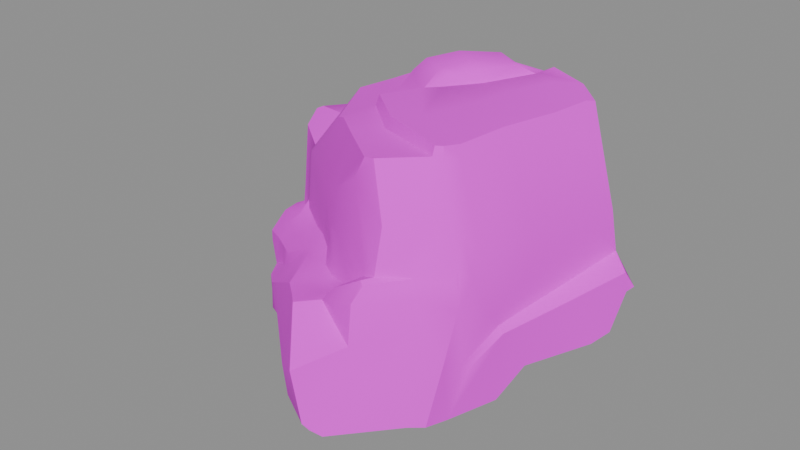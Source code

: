 # Source: rock_medium_3.blend  (saved by Blender 5.1.30; exported with 4.5.12 LTS)
import bpy
from mathutils import Matrix  # noqa: F401  (used for matrix-valued properties, if any)

bpy.ops.wm.read_factory_settings(use_empty=True)
scene = bpy.context.scene
scene.name = 'Scene'

# ---- images (referenced by path relative to the original .blend; pixels are not part of the script)
import os
ASSET_DIR = os.environ.get("B2B_ASSET_DIR", "")  # directory of the original .blend (textures are referenced by path, not embedded)
HERE = os.path.dirname(os.path.abspath(__file__))  # packed textures are extracted next to this script under _unpacked/

def load_image(name, relpath, width, height, colorspace="sRGB"):
    """Load a texture the original file referenced (path relative to the .blend, or extracted next to this script)."""
    p = next((c for c in (os.path.join(HERE, relpath), os.path.join(ASSET_DIR, relpath)) if relpath and os.path.exists(c)), "")
    if p:
        img = bpy.data.images.load(p, check_existing=True)
        img.name = name
    else:  # same state as the original file: an image datablock whose file is absent (Cycles renders it pink)
        img = bpy.data.images.new(name, width, height)
        img.source = "FILE"
        img.filepath = "//" + (relpath or name)
    img.colorspace_settings.name = colorspace
    return img
img_rocks_diffuse_png = load_image('Rocks_Diffuse.png', 'Rocks_Diffuse.png', 1024, 1024, 'sRGB')

# ---- materials (node trees are filled in below, after node groups)
mat_rocks = bpy.data.materials.new('Rocks')
mat_rocks.roughness = 1.0

# ---- material node trees
mat_rocks.use_nodes = True; mat_rocks.node_tree.nodes.clear()
_N = mat_rocks.node_tree.nodes; _L = mat_rocks.node_tree.links
n0 = _N.new('ShaderNodeBsdfPrincipled'); n0.name = 'Principled BSDF'; n0.location = (-200, 100)
n0.inputs[2].default_value = 1.0
n1 = _N.new('ShaderNodeOutputMaterial'); n1.name = 'Material Output'; n1.location = (200, 100)
n2 = _N.new('ShaderNodeNormalMap'); n2.name = 'Normal Map'; n2.location = (-600, -600)
n2.label = 'Normal/Map'
n2.inputs[0].default_value = 0.0
n3 = _N.new('ShaderNodeTexImage'); n3.name = 'Image Texture'; n3.location = (-600, 300)
n3.image = img_rocks_diffuse_png
_L.new(n0.outputs[0], n1.inputs[0])
_L.new(n2.outputs[0], n0.inputs[5])
_L.new(n3.outputs[0], n0.inputs[0])
n1.is_active_output = True

# ---- meshes
me_cube_002_retopology_001 = bpy.data.meshes.new('Cube.002_Retopology.001')
me_cube_002_retopology_001.from_pydata([(0.1087, 0.8757, 0.4889), (0.2669, 0.6505, 1.44), (0.01747, 0.8905, 0.428), (0.1095, 0.5766, 1.64), (-0.2139, 0.8589, 0.4202), (-0.2608, 0.596, 1.589), (0.09314, 0.5592, 1.718), (-0.01232, 0.5212, 1.85), (-0.5855, 0.53, 0.101), (-0.535, 0.478, 1.465), (-0.6244, 0.1102, 1.863), (-0.06667, 0.3848, 1.959), (-0.3537, 0.1986, 1.959), (0.1599, 0.2257, 1.969), (-0.07361, -0.03514, 2.001), (-0.5329, -0.1726, 1.859), (-0.1992, -0.2517, 1.959), (-0.5426, -0.3404, 1.749), (-0.1952, -0.5114, 1.831), (0.3479, 0.2725, 1.899), (0.09532, -0.1363, 1.848), (-0.08586, -0.3935, 1.861), (-0.7291, 0.04903, 1.729), (-0.7156, 0.26, 1.412), (0.2064, 0.7413, 1.071), (0.06773, 0.7182, 1.081), (-0.2495, 0.6314, 1.374), (-0.5666, 0.4925, 1.313), (-1.157, -0.328, 1.355), (-1.023, -0.2766, 1.618), (-0.564, -1.037, 1.701), (-0.4555, -1.102, 1.742), (-0.7686, 0.177, 1.418), (-0.5548, -0.7474, 1.719), (-0.8483, -0.07368, 1.68), (-0.3737, -0.8253, 1.779), (-0.3312, -0.8311, 1.88), (0.1302, -1.244, 1.945), (0.09382, -1.263, 1.846), (-0.14, -1.374, 1.799), (-0.1613, -0.5362, 1.889), (0.7314, -1.504, 1.966), (0.6245, -1.919, 1.494), (0.3507, -1.776, 1.87), (0.4411, -1.786, 1.889), (0.7399, -1.54, 1.902), (0.8185, -1.33, 1.946), (0.776, -1.466, 1.963), (0.802, -1.499, 1.898), (0.9852, -1.624, 1.49), (0.877, -1.742, 1.467), (0.306, -1.098, 1.947), (-0.04538, -0.4308, 1.894), (0.161, -0.17, 1.899), (0.407, 0.222, 1.93), (0.2157, 0.2417, 1.944), (0.02208, -0.07954, 1.951), (-0.09447, -0.2432, 1.944), (0.4236, -0.6499, 1.941), (0.501, -0.2419, 1.941), (0.6309, 0.07566, 1.949), (0.8744, -0.9112, 1.953), (0.975, -0.4155, 1.936), (1.024, -0.07807, 1.939), (1.049, 0.007615, 1.916), (0.8265, 0.2029, 1.943), (0.4757, 0.3343, 1.966), (0.4193, 0.3544, 1.905), (0.2795, 0.4178, 1.883), (0.8196, 0.2696, 1.763), (0.27, 0.4928, 1.74), (0.2896, 0.5208, 1.664), (0.5286, 0.5232, 1.478), (0.4825, 0.4038, 1.771), (0.4359, 0.4224, 1.767), (0.4505, 0.4527, 1.686), (0.5004, 0.4273, 1.694), (0.7838, 0.3622, 1.513), (-0.867, 0.6717, 0.1665), (0.6188, 0.4586, 1.488), (0.5166, 0.5735, 0.9957), (0.614, 0.4855, 0.494), (0.6084, 0.3526, 0.9644), (0.71, 0.2075, 0.4043), (1.254, 0.06872, 0.557), (1.374, -0.1759, 1.196), (1.023, 0.2207, 1.034), (1.4, -0.03969, 0.5844), (1.158, -0.05842, 1.684), (-0.827, 0.66, 0.06604), (-0.5883, 0.5187, 0.4029), (-0.8544, 0.6616, 0.969), (-0.6584, 0.525, 1.282), (-0.803, 0.4703, 1.341), (-1.035, 0.5279, 1.174), (-1.463, 0.3108, 1.051), (-1.365, 0.3956, 0.08083), (-1.425, 0.2884, -0.1334), (-0.8279, 0.6102, -0.06647), (-0.8708, 0.5603, -0.1483), (-1.639, 0.0464, 1.083), (-1.673, -0.03112, 0.3777), (-1.767, -0.1778, 0.3152), (-1.653, -0.07046, -0.1895), (-1.783, -0.2117, 0.1091), (-1.642, -0.1936, -0.2265), (-1.67, -0.3422, -0.199), (-1.8, -0.4726, 0.06133), (-1.824, -0.3362, 0.154), (-1.806, -0.318, 0.313), (-1.766, -0.5063, 0.3231), (-1.699, -0.7475, 0.1345), (-1.717, -0.7303, 0.2208), (-1.463, -0.7534, 0.4035), (-1.473, -0.8845, 0.2934), (-1.396, -0.5944, 0.4211), (-1.657, -0.3646, 0.3934), (-1.604, -0.3328, 1.151), (-1.594, -0.2185, 1.274), (-0.8679, 0.3075, 1.393), (-1.51, -0.2215, 1.317), (-1.304, -0.5408, 1.077), (-1.263, -0.6474, 1.104), (-0.4151, -1.354, 1.302), (-1.132, -0.7732, 1.162), (-0.1558, -1.528, 1.4), (0.2832, -1.803, 1.706), (0.5144, -1.987, 1.108), (0.6341, -2.015, 1.156), (0.8491, -1.855, 1.154), (1.04, -1.621, 1.196), (1.032, -1.573, 1.433), (1.131, -1.495, 1.252), (0.8516, -1.379, 1.872), (0.9396, -0.9432, 1.838), (1.069, -0.3813, 1.761), (1.119, -1.565, 1.11), (1.39, -0.09185, 0.8185), (1.557, -0.2221, 0.7466), (1.596, -0.1403, 0.6022), (1.232, -1.337, 0.6208), (1.181, -1.323, 0.6618), (1.225, -0.979, 1.229), (1.281, -1.153, 0.6362), (1.202, -1.118, 0.6773), (1.278, -0.6752, 0.7315), (1.396, -0.7522, 0.6773), (1.138, -1.59, 0.4326), (1.106, -1.636, 0.4562), (1.099, -1.692, 0.9304), (1.057, -1.671, 1.133), (0.8635, -1.878, 1.12), (1.083, -1.764, 0.05519), (1.208, -1.354, 0.05698), (1.289, -1.123, 0.2674), (1.499, -0.5491, 0.2543), (1.543, -0.3598, 0.2829), (-1.033, -1.201, 0.4165), (-0.7939, -1.262, 0.5633), (-1.355, -0.7254, 0.4987), (-0.7637, -1.208, 0.6117), (-1.667, -0.0128, 0.5444), (-1.639, -0.3589, 0.5675), (-1.368, -0.5848, 0.5711), (-1.332, -0.629, 0.6084), (-1.384, -0.9464, 0.3165), (-1.35, -0.8323, 0.4241), (-1.308, -0.7529, 0.4977), (-1.277, -0.6846, 0.5653), (-1.511, -0.8885, 0.01761), (-1.362, -0.9578, 0.1168), (-1.051, -1.225, 0.3013), (-0.7604, -1.303, 0.5346), (-0.6893, -1.129, 0.6839), (-1.216, -1.066, 0.362), (-1.052, -0.9294, 0.5248), (-1.135, -0.9862, 0.4699), (-1.213, -1.086, 0.2044), (-0.9988, -0.8813, 0.5632), (-0.4073, -1.355, 0.6979), (-0.6381, -1.346, 0.6218), (-0.2818, -1.479, 1.029), (-0.9759, -1.452, 0.2713), (-0.2596, -1.938, 0.7494), (-0.09718, -1.642, 0.7233), (-0.3226, -1.485, 0.6844), (-0.276, -1.488, 0.9514), (-0.08355, -1.601, 1.131), (-0.1616, -1.559, 0.9974), (-0.04452, -2.124, 0.814), (0.1404, -1.947, 0.8262), (0.2294, -2.106, 0.8709), (0.0726, -2.234, 0.85), (0.3238, -2.073, 0.9883), (0.5789, -2.092, 1.146), (0.22, -1.823, 0.8521), (0.4078, -2.189, 0.9159), (0.5984, -2.211, 1.025), (-1.364, -1.101, 0.05165), (-1.211, -0.9756, -0.3015), (-1.518, -0.4624, -0.2942), (-1.491, -0.3639, -0.3012), (-1.077, -0.1184, -0.2992), (-0.845, 0.4053, -0.2232), (-1.268, -1.031, -0.1954), (-1.182, -1.263, -0.05228), (-1.058, -1.385, -0.03095), (-0.9055, -1.484, 0.03992), (0.3761, -2.586, 0.593), (0.06944, -2.365, 0.3998), (-0.7909, -1.578, 0.3947), (-0.7877, -1.6, 0.3268), (-0.01255, -2.254, 0.06925), (0.1331, -2.388, 0.1803), (0.4441, -2.565, 0.1771), (0.6216, -2.275, 0.7308), (0.9892, -1.88, 0.77), (0.6208, -2.116, 1.127), (0.8861, -1.889, 1.013), (1.078, -1.822, 0.527), (0.5512, -2.479, 0.07049), (0.938, -2.045, 0.08064), (1.03, -1.942, 0.06644), (-0.15, 0.6956, 0.27), (-0.419, 0.7002, 0.2663), (-0.1511, 0.7763, 0.332), (0.5486, -1.114, -0.0237), (0.665, -0.4738, -0.1031), (0.8369, -0.2778, -0.07532), (1.141, -0.365, 0.06088), (1.258, -0.2412, 0.1296), (1.569, -0.2043, 0.5784), (1.103, -0.02981, 0.4564), (1.308, -0.7367, 0.1913), (1.317, -0.4557, 0.1562), (1.451, -0.2657, 0.2312), (1.054, -0.6059, 0.06267), (0.8656, -1.047, 0.03956), (1.022, -0.2338, 0.315), (0.6997, -0.1811, 0.05329), (0.5093, -0.4062, 0.01775), (0.4302, -1.083, 0.05308), (0.5415, -1.549, 0.02971), (0.09217, -1.368, 0.02725), (0.4711, -2.522, 0.1109), (0.1352, -2.353, 0.1089), (-0.1955, -1.35, -0.1047), (-0.006087, -1.228, 0.005634), (-0.3546, -1.257, -0.2193), (-0.7352, -1.276, -0.3132), (-0.7051, -1.351, -0.2411), (-0.9276, -1.44, -0.03868), (-0.3432, -0.9934, -0.2174), (-0.129, -1.108, -0.07926), (-0.6182, -0.6935, -0.2881), (-1.005, -1.159, -0.3156), (-0.4374, -0.6294, -0.02872), (-0.7206, -0.2844, -0.06324), (-0.5666, 0.03519, -0.01668), (-0.8582, 0.2381, -0.244), (-0.199, -0.2355, 0.04166), (-0.9503, 0.5099, -0.1652), (0.3221, 0.1228, 0.1864)], [], [(24, 25, 3, 1), (25, 26, 5, 3), (3, 5, 7, 6), (26, 27, 9, 5), (9, 10, 7, 5), (11, 12, 14, 13), (10, 12, 11, 7), (10, 15, 16, 12), (12, 16, 14), (15, 17, 18, 16), (55, 56, 20, 19), (56, 14, 16, 57), (18, 21, 57, 16), (17, 15, 10, 22), (22, 10, 9, 23), (4, 90, 27, 26), (2, 4, 26, 25), (0, 2, 25, 24), (23, 9, 27), (32, 28, 29, 34), (34, 33, 17, 22), (35, 33, 30, 31), (18, 17, 33, 35), (29, 30, 33, 34), (23, 32, 34, 22), (35, 38, 37, 36), (38, 35, 31, 39), (18, 35, 36, 40), (37, 38, 45, 41), (39, 43, 45, 38), (43, 44, 45), (47, 46, 51, 41), (41, 45, 48, 47), (48, 45, 50, 49), (50, 45, 44, 42), (51, 37, 41), (36, 37, 51, 40), (21, 18, 40, 52), (52, 53, 20, 21), (53, 54, 19, 20), (20, 56, 57, 21), (13, 14, 56, 55), (51, 58, 52, 40), (58, 59, 53, 52), (59, 60, 54, 53), (58, 51, 46, 61), (58, 61, 62, 59), (62, 63, 60, 59), (63, 64, 65, 60), (65, 66, 54, 60), (66, 67, 19, 54), (67, 68, 55, 19), (13, 55, 68), (13, 68, 7, 11), (68, 70, 6, 7), (3, 6, 70, 71), (71, 72, 1, 3), (65, 69, 73, 66), (67, 66, 73, 74), (68, 67, 74, 70), (71, 70, 74, 75), (75, 74, 73, 76), (76, 73, 69, 77), (77, 79, 76), (79, 72, 75, 76), (72, 71, 75), (72, 80, 24, 1), (0, 24, 80, 81), (80, 72, 79, 82), (82, 83, 81, 80), (82, 79, 77, 86), (83, 82, 86, 84), (86, 85, 137, 84), (64, 88, 69, 65), (88, 85, 86, 77), (88, 77, 69), (8, 89, 78, 90), (78, 91, 92, 90), (90, 92, 27), (27, 92, 93, 23), (93, 92, 91, 94), (94, 91, 78, 95), (78, 89, 97, 96), (98, 99, 261), (96, 95, 78), (96, 101, 161), (101, 96, 97, 102), (97, 103, 104, 102), (103, 105, 106, 104), (106, 107, 108, 104), (108, 109, 102, 104), (109, 108, 107, 110), (110, 101, 102, 109), (107, 111, 112, 110), (110, 112, 114, 113), (110, 113, 115, 116), (116, 101, 110), (162, 117, 100, 161), (117, 118, 100), (118, 119, 95, 100), (119, 93, 94, 95), (118, 120, 119), (93, 119, 32, 23), (117, 121, 120, 118), (119, 120, 28, 32), (121, 28, 120), (163, 121, 117, 162), (121, 122, 29, 28), (122, 124, 30, 29), (124, 123, 31, 30), (123, 125, 39, 31), (125, 126, 43, 39), (126, 42, 44, 43), (126, 127, 128, 42), (128, 129, 50, 42), (129, 130, 49, 50), (131, 133, 48, 49), (133, 46, 47, 48), (61, 46, 133, 134), (134, 135, 62, 61), (62, 135, 88, 63), (88, 64, 63), (85, 135, 134, 142), (88, 135, 85), (132, 134, 133, 131), (130, 136, 131, 49), (136, 132, 131), (137, 138, 139, 87), (84, 137, 87), (143, 144, 141, 140), (146, 145, 144, 143), (142, 134, 132), (141, 144, 132, 136), (138, 137, 145, 146), (144, 145, 142, 132), (85, 142, 145, 137), (140, 141, 148, 147), (148, 141, 136, 149), (130, 129, 151, 150), (149, 136, 130, 150), (148, 152, 147), (152, 153, 140, 147), (153, 154, 143, 140), (154, 155, 146, 143), (155, 156, 138, 146), (156, 231, 138), (174, 157, 158, 176), (113, 159, 115), (164, 122, 121, 163), (159, 164, 163, 115), (115, 163, 162, 116), (116, 162, 161, 101), (95, 96, 161, 100), (175, 176, 158, 160), (159, 113, 166, 167), (114, 165, 166, 113), (167, 168, 164, 159), (168, 124, 122, 164), (111, 169, 114, 112), (169, 170, 165, 114), (177, 171, 157, 174), (171, 172, 158, 157), (175, 178, 168, 167), (160, 173, 178, 175), (170, 177, 174, 165), (167, 166, 176, 175), (165, 174, 176, 166), (173, 123, 124, 178), (178, 124, 168), (160, 180, 179, 173), (180, 160, 158, 172), (179, 181, 123, 173), (171, 182, 210, 172), (210, 211, 209, 183), (183, 184, 185), (185, 186, 181, 179), (180, 183, 185, 179), (181, 187, 125, 123), (187, 127, 126, 125), (184, 188, 186, 185), (188, 187, 181, 186), (184, 195, 187, 188), (183, 189, 190, 184), (190, 189, 192, 191), (190, 193, 127, 195), (193, 194, 128, 127), (191, 196, 193, 190), (195, 184, 190), (187, 195, 127), (196, 197, 194, 193), (197, 217, 194), (169, 198, 177, 170), (198, 182, 171, 177), (169, 111, 107, 106), (169, 106, 200, 199), (105, 201, 200, 106), (201, 103, 97, 202), (259, 261, 99, 203), (98, 89, 8), (203, 99, 98, 8), (199, 204, 169), (204, 205, 198, 169), (205, 206, 182, 198), (206, 207, 182), (192, 189, 209, 208), (172, 210, 183, 180), (183, 209, 189), (210, 182, 207, 211), (207, 212, 209, 211), (212, 245, 213, 209), (213, 214, 208, 209), (208, 215, 191, 192), (196, 215, 197), (215, 196, 191), (217, 151, 129), (194, 217, 129, 128), (197, 218, 151, 217), (218, 149, 150, 151), (215, 216, 218, 197), (216, 219, 149, 218), (214, 244, 220, 215), (220, 221, 216, 215), (221, 222, 219, 216), (148, 149, 219), (219, 222, 152, 148), (83, 223, 0, 81), (0, 223, 225, 2), (225, 224, 4, 2), (223, 8, 224, 225), (154, 237, 236, 233), (227, 228, 229, 236), (229, 230, 235, 234), (231, 232, 87, 139), (138, 231, 139), (232, 231, 235, 230), (229, 238, 232, 230), (234, 235, 156, 155), (233, 155, 154), (233, 234, 155), (235, 231, 156), (236, 237, 226, 227), (236, 229, 234, 233), (232, 83, 84, 87), (238, 239, 83, 232), (239, 238, 229, 228), (239, 228, 227, 240), (240, 227, 226, 241), (153, 226, 237, 154), (152, 242, 226, 153), (242, 243, 241, 226), (221, 242, 152, 222), (220, 212, 242, 221), (220, 244, 245, 212), (243, 242, 212, 207), (245, 244, 214, 213), (215, 208, 214), (243, 207, 246, 247), (247, 240, 241, 243), (246, 250, 249, 248), (250, 246, 207, 251), (248, 252, 253, 247), (246, 248, 247), (252, 248, 249, 254), (254, 199, 200, 202), (200, 201, 202), (105, 103, 201), (199, 255, 206, 205), (199, 205, 204), (251, 206, 255, 250), (206, 251, 207), (250, 255, 249), (249, 255, 199, 254), (253, 252, 254, 256), (256, 254, 202, 257), (257, 202, 259, 258), (202, 97, 261, 259), (89, 98, 261, 97), (8, 258, 259, 203), (258, 260, 256, 257), (260, 240, 253, 256), (247, 253, 240), (223, 262, 258, 8), (258, 262, 260), (262, 239, 240, 260), (223, 83, 239, 262), (8, 90, 224), (224, 90, 4)])
me_cube_002_retopology_001.polygons.foreach_set('use_smooth', [True] * 287)
_k = set([(0, 2), (0, 24), (0, 81), (1, 24), (2, 4), (2, 225), (4, 26), (4, 224), (5, 7), (7, 11), (7, 68), (8, 90), (8, 98), (8, 224), (8, 258), (10, 12), (10, 15), (10, 22), (11, 12), (16, 18), (17, 22), (18, 21), (18, 35), (19, 20), (19, 55), (19, 67), (20, 21), (22, 34), (23, 27), (23, 32), (27, 90), (27, 92), (28, 29), (28, 32), (28, 120), (28, 121), (29, 30), (29, 34), (30, 31), (31, 39), (35, 36), (35, 38), (36, 37), (36, 40), (37, 41), (38, 45), (39, 43), (40, 52), (41, 45), (41, 47), (42, 44), (42, 128), (43, 44), (43, 126), (44, 45), (46, 47), (46, 61), (47, 48), (54, 66), (61, 62), (62, 63), (63, 64), (64, 65), (64, 88), (65, 66), (66, 67), (67, 68), (72, 79), (72, 80), (77, 79), (78, 89), (78, 91), (79, 82), (80, 81), (81, 83), (82, 83), (83, 84), (84, 86), (84, 87), (85, 88), (85, 137), (87, 139), (89, 98), (91, 92), (91, 94), (92, 93), (93, 94), (94, 95), (95, 100), (96, 97), (97, 103), (97, 261), (98, 99), (99, 203), (99, 261), (100, 118), (100, 161), (101, 102), (101, 116), (101, 161), (102, 109), (103, 104), (103, 105), (105, 106), (106, 107), (106, 200), (107, 108), (107, 111), (108, 109), (109, 110), (110, 112), (111, 112), (111, 169), (112, 114), (113, 115), (113, 159), (114, 165), (115, 116), (115, 159), (115, 163), (116, 162), (117, 118), (117, 121), (117, 162), (118, 120), (127, 128), (127, 195), (128, 129), (128, 194), (129, 217), (137, 138), (137, 145), (138, 139), (138, 146), (139, 231), (140, 141), (140, 143), (140, 147), (141, 144), (141, 148), (143, 146), (144, 145), (149, 219), (152, 153), (152, 222), (153, 154), (154, 155), (155, 156), (156, 231), (156, 235), (157, 158), (157, 174), (159, 164), (164, 168), (165, 174), (168, 178), (169, 170), (169, 198), (170, 177), (171, 172), (171, 177), (173, 178), (173, 179), (179, 185), (180, 183), (182, 198), (182, 210), (183, 189), (183, 210), (184, 185), (184, 195), (189, 192), (190, 191), (190, 193), (191, 192), (191, 196), (191, 215), (192, 208), (193, 194), (194, 217), (196, 197), (197, 215), (197, 217), (199, 200), (199, 255), (200, 201), (202, 254), (202, 257), (202, 259), (203, 259), (207, 212), (207, 243), (208, 214), (208, 215), (212, 220), (212, 245), (214, 244), (219, 222), (220, 221), (220, 244), (221, 222), (226, 227), (227, 228), (228, 229), (228, 239), (229, 230), (229, 238), (230, 232), (230, 235), (231, 232), (232, 238), (238, 239), (240, 241), (240, 253), (243, 247), (246, 247), (246, 248), (248, 249), (249, 250), (249, 255), (252, 253), (252, 254), (253, 256), (256, 257)])
me_cube_002_retopology_001.attributes.new('sharp_edge', 'BOOLEAN', 'EDGE').data.foreach_set('value', [ (min(e.vertices), max(e.vertices)) in _k for e in me_cube_002_retopology_001.edges])
_uv = me_cube_002_retopology_001.uv_layers.new(name='Default')
_uv.uv.foreach_set('vector', [0.3615, 0.7357, 0.356, 0.7401, 0.3404, 0.7195, 0.3518, 0.7212, 0.356, 0.7401, 0.3349, 0.7399, 0.329, 0.7327, 0.3404, 0.7195, 0.3404, 0.7195, 0.329, 0.7327, 0.3304, 0.7169, 0.3375, 0.7176, 0.3349, 0.7399, 0.3211, 0.75, 0.3186, 0.7429, 0.329, 0.7327, 0.3186, 0.7429, 0.3001, 0.7257, 0.3304, 0.7169, 0.329, 0.7327, 0.3238, 0.7131, 0.3099, 0.7173, 0.3099, 0.7017, 0.3254, 0.7017, 0.3001, 0.7257, 0.3099, 0.7173, 0.3238, 0.7131, 0.3304, 0.7169, 0.3001, 0.7257, 0.2923, 0.715, 0.2989, 0.7, 0.3099, 0.7173, 0.3099, 0.7173, 0.2989, 0.7, 0.3099, 0.7017, 0.2923, 0.715, 0.284, 0.7116, 0.2886, 0.6924, 0.2989, 0.7, 0.3278, 0.7003, 0.3112, 0.697, 0.3115, 0.6912, 0.3332, 0.6968, 0.3112, 0.697, 0.3099, 0.7017, 0.2989, 0.7, 0.3021, 0.6966, 0.2886, 0.6924, 0.2965, 0.6908, 0.3021, 0.6966, 0.2989, 0.7, 0.284, 0.7116, 0.2923, 0.715, 0.3001, 0.7257, 0.2943, 0.7307, 0.2943, 0.7307, 0.3001, 0.7257, 0.3186, 0.7429, 0.3039, 0.747, 0.3664, 0.773, 0.3448, 0.7869, 0.3211, 0.75, 0.3349, 0.7399, 0.3753, 0.765, 0.3664, 0.773, 0.3349, 0.7399, 0.356, 0.7401, 0.3768, 0.7596, 0.3753, 0.765, 0.356, 0.7401, 0.3615, 0.7357, 0.3039, 0.747, 0.3186, 0.7429, 0.3211, 0.75, 0.2984, 0.7463, 0.2664, 0.7462, 0.2733, 0.7336, 0.2862, 0.7321, 0.2862, 0.7321, 0.268, 0.7002, 0.284, 0.7116, 0.2943, 0.7307, 0.2705, 0.6901, 0.268, 0.7002, 0.2563, 0.692, 0.2574, 0.6855, 0.2886, 0.6924, 0.284, 0.7116, 0.268, 0.7002, 0.2705, 0.6901, 0.2733, 0.7336, 0.2563, 0.692, 0.268, 0.7002, 0.2862, 0.7321, 0.3039, 0.747, 0.2984, 0.7463, 0.2862, 0.7321, 0.2943, 0.7307, 0.2705, 0.6901, 0.2679, 0.6585, 0.2731, 0.6575, 0.2741, 0.6861, 0.2679, 0.6585, 0.2705, 0.6901, 0.2574, 0.6855, 0.2567, 0.6647, 0.2886, 0.6924, 0.2705, 0.6901, 0.2741, 0.6861, 0.2893, 0.6889, 0.2731, 0.6575, 0.2679, 0.6585, 0.277, 0.6258, 0.2802, 0.6274, 0.2567, 0.6647, 0.2563, 0.634, 0.277, 0.6258, 0.2679, 0.6585, 0.2563, 0.634, 0.2586, 0.6302, 0.277, 0.6258, 0.2831, 0.6268, 0.2898, 0.6291, 0.2838, 0.655, 0.2802, 0.6274, 0.03192, 0.4765, 0.03545, 0.4763, 0.03526, 0.4797, 0.03164, 0.4793, 0.03526, 0.4797, 0.03545, 0.4763, 0.05917, 0.4782, 0.05632, 0.4852, 0.05917, 0.4782, 0.03545, 0.4763, 0.03838, 0.4595, 0.05988, 0.4642, 0.2838, 0.655, 0.2731, 0.6575, 0.2802, 0.6274, 0.2741, 0.6861, 0.2731, 0.6575, 0.2838, 0.655, 0.2893, 0.6889, 0.2965, 0.6908, 0.2886, 0.6924, 0.2893, 0.6889, 0.2965, 0.6878, 0.2965, 0.6878, 0.3125, 0.6875, 0.3115, 0.6912, 0.2965, 0.6908, 0.3125, 0.6875, 0.3334, 0.693, 0.3332, 0.6968, 0.3115, 0.6912, 0.3115, 0.6912, 0.3112, 0.697, 0.3021, 0.6966, 0.2965, 0.6908, 0.3254, 0.7017, 0.3099, 0.7017, 0.3112, 0.697, 0.3278, 0.7003, 0.2838, 0.655, 0.3038, 0.6641, 0.2965, 0.6878, 0.2893, 0.6889, 0.3038, 0.6641, 0.3211, 0.6739, 0.3125, 0.6875, 0.2965, 0.6878, 0.3211, 0.6739, 0.3359, 0.681, 0.3334, 0.693, 0.3125, 0.6875, 0.3038, 0.6641, 0.2838, 0.655, 0.2898, 0.6291, 0.3087, 0.6396, 0.3038, 0.6641, 0.3087, 0.6396, 0.3314, 0.6531, 0.3211, 0.6739, 0.3314, 0.6531, 0.3463, 0.6644, 0.3359, 0.681, 0.3211, 0.6739, 0.3463, 0.6644, 0.3506, 0.6677, 0.3466, 0.6805, 0.3359, 0.681, 0.3466, 0.6805, 0.3389, 0.694, 0.3334, 0.693, 0.3359, 0.681, 0.3389, 0.694, 0.3387, 0.6974, 0.3332, 0.6968, 0.3334, 0.693, 0.3387, 0.6974, 0.3363, 0.7041, 0.3278, 0.7003, 0.3332, 0.6968, 0.3254, 0.7017, 0.3278, 0.7003, 0.3363, 0.7041, 0.3254, 0.7017, 0.3363, 0.7041, 0.3304, 0.7169, 0.3238, 0.7131, 0.3363, 0.7041, 0.3414, 0.7097, 0.3375, 0.7176, 0.3304, 0.7169, 0.3404, 0.7195, 0.3375, 0.7176, 0.3414, 0.7097, 0.3446, 0.7117, 0.3446, 0.7117, 0.358, 0.7086, 0.3518, 0.7212, 0.3404, 0.7195, 0.3466, 0.6805, 0.3541, 0.686, 0.3459, 0.7002, 0.3389, 0.694, 0.3387, 0.6974, 0.3389, 0.694, 0.3459, 0.7002, 0.3446, 0.7021, 0.3363, 0.7041, 0.3387, 0.6974, 0.3446, 0.7021, 0.3414, 0.7097, 0.3446, 0.7117, 0.3414, 0.7097, 0.3446, 0.7021, 0.3481, 0.7043, 0.3481, 0.7043, 0.3446, 0.7021, 0.3459, 0.7002, 0.3492, 0.7019, 0.3492, 0.7019, 0.3459, 0.7002, 0.3541, 0.686, 0.3633, 0.6948, 0.3633, 0.6948, 0.3602, 0.7036, 0.3492, 0.7019, 0.3602, 0.7036, 0.358, 0.7086, 0.3481, 0.7043, 0.3492, 0.7019, 0.358, 0.7086, 0.3446, 0.7117, 0.3481, 0.7043, 0.358, 0.7086, 0.3748, 0.7238, 0.3615, 0.7357, 0.3518, 0.7212, 0.3768, 0.7596, 0.3615, 0.7357, 0.3748, 0.7238, 0.3972, 0.733, 0.3748, 0.7238, 0.358, 0.7086, 0.3602, 0.7036, 0.3823, 0.7147, 0.3823, 0.7147, 0.4087, 0.7227, 0.3972, 0.733, 0.3748, 0.7238, 0.3823, 0.7147, 0.3602, 0.7036, 0.3633, 0.6948, 0.3888, 0.6941, 0.4087, 0.7227, 0.3823, 0.7147, 0.3888, 0.6941, 0.4151, 0.6936, 0.3888, 0.6941, 0.3921, 0.667, 0.4081, 0.6783, 0.4151, 0.6936, 0.3506, 0.6677, 0.3646, 0.6664, 0.3541, 0.686, 0.3466, 0.6805, 0.3646, 0.6664, 0.3921, 0.667, 0.3888, 0.6941, 0.3633, 0.6948, 0.3646, 0.6664, 0.3633, 0.6948, 0.3541, 0.686, 0.3514, 0.8003, 0.3405, 0.8075, 0.3366, 0.8042, 0.3448, 0.7869, 0.3366, 0.8042, 0.318, 0.7721, 0.3182, 0.7537, 0.3448, 0.7869, 0.3448, 0.7869, 0.3182, 0.7537, 0.3211, 0.75, 0.7236, 0.05923, 0.7283, 0.06057, 0.7312, 0.06783, 0.721, 0.07294, 0.3102, 0.7544, 0.3182, 0.7537, 0.318, 0.7721, 0.3046, 0.7678, 0.3046, 0.7678, 0.318, 0.7721, 0.3366, 0.8042, 0.2865, 0.7844, 0.3366, 0.8042, 0.3405, 0.8075, 0.3182, 0.8337, 0.3162, 0.822, 0.3436, 0.8132, 0.3435, 0.8182, 0.3402, 0.8214, 0.3162, 0.822, 0.2865, 0.7844, 0.3366, 0.8042, 0.0482, 0.2753, 0.04872, 0.3041, 0.04122, 0.3076, 0.04872, 0.3041, 0.0482, 0.2753, 0.06078, 0.2744, 0.05612, 0.308, 0.06078, 0.2744, 0.07453, 0.2909, 0.06546, 0.3047, 0.05612, 0.308, 0.07453, 0.2909, 0.08033, 0.2953, 0.08222, 0.3027, 0.06546, 0.3047, 0.08222, 0.3027, 0.07221, 0.3136, 0.06612, 0.3106, 0.06546, 0.3047, 0.06612, 0.3106, 0.06009, 0.3129, 0.05612, 0.308, 0.06546, 0.3047, 0.06009, 0.3129, 0.06612, 0.3106, 0.07221, 0.3136, 0.06288, 0.3212, 0.06288, 0.3212, 0.04872, 0.3041, 0.05612, 0.308, 0.06009, 0.3129, 0.07221, 0.3136, 0.07591, 0.3259, 0.07222, 0.327, 0.06288, 0.3212, 0.06288, 0.3212, 0.07222, 0.327, 0.07403, 0.3391, 0.06579, 0.3386, 0.06288, 0.3212, 0.06579, 0.3386, 0.05867, 0.3366, 0.05488, 0.3196, 0.05488, 0.3196, 0.04872, 0.3041, 0.06288, 0.3212, 0.04761, 0.3235, 0.02323, 0.335, 0.01721, 0.3182, 0.04122, 0.3076, 0.02323, 0.335, 0.01554, 0.3341, 0.01721, 0.3182, 0.7406, 0.1168, 0.728, 0.07587, 0.7555, 0.09312, 0.7536, 0.1082, 0.728, 0.07587, 0.7312, 0.06783, 0.7443, 0.07244, 0.7555, 0.09312, 0.7406, 0.1168, 0.7368, 0.1144, 0.728, 0.07587, 0.7312, 0.06783, 0.728, 0.07587, 0.7204, 0.07767, 0.721, 0.07294, 0.02323, 0.335, 0.03127, 0.3511, 0.01374, 0.3381, 0.01554, 0.3341, 0.728, 0.07587, 0.7368, 0.1144, 0.7204, 0.108, 0.7204, 0.07767, 0.03127, 0.3511, 0.01341, 0.3554, 0.01374, 0.3381, 0.05328, 0.3402, 0.03127, 0.3511, 0.02323, 0.335, 0.04761, 0.3235, 0.03127, 0.3511, 0.03317, 0.3564, 0.001953, 0.3641, 0.01341, 0.3554, 0.03317, 0.3564, 0.03429, 0.3654, 0.02186, 0.4026, 0.001953, 0.3641, 0.03429, 0.3654, 0.0468, 0.4085, 0.02241, 0.4089, 0.02186, 0.4026, 0.0468, 0.4085, 0.04857, 0.4239, 0.0286, 0.4279, 0.02241, 0.4089, 0.04857, 0.4239, 0.04523, 0.451, 0.03823, 0.4555, 0.0286, 0.4279, 0.04523, 0.451, 0.05988, 0.4642, 0.03838, 0.4595, 0.03823, 0.4555, 0.04523, 0.451, 0.07797, 0.4553, 0.07782, 0.4627, 0.05988, 0.4642, 0.07782, 0.4627, 0.07517, 0.4762, 0.05917, 0.4782, 0.05988, 0.4642, 0.07517, 0.4762, 0.06906, 0.4904, 0.05632, 0.4852, 0.05917, 0.4782, 0.05787, 0.4889, 0.03401, 0.4857, 0.03526, 0.4797, 0.05632, 0.4852, 0.03401, 0.4857, 0.02951, 0.4856, 0.03164, 0.4793, 0.03526, 0.4797, 0.01983, 0.5031, 0.02951, 0.4856, 0.03401, 0.4857, 0.02598, 0.5051, 0.02598, 0.5051, 0.01747, 0.5313, 0.0102, 0.5251, 0.01983, 0.5031, 0.0102, 0.5251, 0.01747, 0.5313, 0.0141, 0.5473, 0.002762, 0.5395, 0.0141, 0.5473, 0.001953, 0.5438, 0.002762, 0.5395, 0.03899, 0.5551, 0.01747, 0.5313, 0.02598, 0.5051, 0.05443, 0.5195, 0.0141, 0.5473, 0.01747, 0.5313, 0.03899, 0.5551, 0.06433, 0.4967, 0.02598, 0.5051, 0.03401, 0.4857, 0.05787, 0.4889, 0.06906, 0.4904, 0.07177, 0.4959, 0.05787, 0.4889, 0.05632, 0.4852, 0.07177, 0.4959, 0.06433, 0.4967, 0.05787, 0.4889, 0.4081, 0.6783, 0.4159, 0.6711, 0.4227, 0.6756, 0.4178, 0.685, 0.4151, 0.6936, 0.4081, 0.6783, 0.4178, 0.685, 0.08523, 0.5256, 0.08095, 0.5243, 0.08613, 0.5158, 0.08893, 0.5174, 0.07643, 0.5437, 0.06935, 0.5426, 0.08095, 0.5243, 0.08523, 0.5256, 0.05443, 0.5195, 0.02598, 0.5051, 0.06433, 0.4967, 0.08613, 0.5158, 0.08095, 0.5243, 0.06433, 0.4967, 0.07177, 0.4959, 0.06409, 0.5673, 0.05346, 0.5664, 0.06935, 0.5426, 0.07643, 0.5437, 0.08095, 0.5243, 0.06935, 0.5426, 0.05443, 0.5195, 0.06433, 0.4967, 0.03899, 0.5551, 0.05443, 0.5195, 0.06935, 0.5426, 0.05346, 0.5664, 0.08893, 0.5174, 0.08613, 0.5158, 0.1012, 0.505, 0.1014, 0.508, 0.1012, 0.505, 0.08613, 0.5158, 0.07177, 0.4959, 0.08177, 0.4937, 0.06906, 0.4904, 0.07517, 0.4762, 0.07729, 0.4767, 0.07289, 0.49, 0.08177, 0.4937, 0.07177, 0.4959, 0.06906, 0.4904, 0.07289, 0.49, 0.1012, 0.505, 0.1211, 0.5066, 0.1014, 0.508, 0.1211, 0.5066, 0.1142, 0.5254, 0.08893, 0.5174, 0.1014, 0.508, 0.1142, 0.5254, 0.101, 0.533, 0.08523, 0.5256, 0.08893, 0.5174, 0.101, 0.533, 0.09157, 0.5607, 0.07643, 0.5437, 0.08523, 0.5256, 0.09157, 0.5607, 0.087, 0.5689, 0.06409, 0.5673, 0.07643, 0.5437, 0.087, 0.5689, 0.07125, 0.571, 0.06409, 0.5673, 0.07712, 0.3535, 0.07953, 0.364, 0.07605, 0.3771, 0.07062, 0.3568, 0.06579, 0.3386, 0.06078, 0.3433, 0.05867, 0.3366, 0.05318, 0.3436, 0.03317, 0.3564, 0.03127, 0.3511, 0.05328, 0.3402, 0.06078, 0.3433, 0.05318, 0.3436, 0.05328, 0.3402, 0.05867, 0.3366, 0.05867, 0.3366, 0.05328, 0.3402, 0.04761, 0.3235, 0.05488, 0.3196, 0.05488, 0.3196, 0.04761, 0.3235, 0.04122, 0.3076, 0.04872, 0.3041, 0.01071, 0.3047, 0.0482, 0.2753, 0.04122, 0.3076, 0.01721, 0.3182, 0.06631, 0.3599, 0.07062, 0.3568, 0.07605, 0.3771, 0.0724, 0.3783, 0.06078, 0.3433, 0.06579, 0.3386, 0.06713, 0.3447, 0.06153, 0.3457, 0.07403, 0.3391, 0.07489, 0.344, 0.06713, 0.3447, 0.06579, 0.3386, 0.06153, 0.3457, 0.05664, 0.3465, 0.05318, 0.3436, 0.06078, 0.3433, 0.05664, 0.3465, 0.03429, 0.3654, 0.03317, 0.3564, 0.05318, 0.3436, 0.07591, 0.3259, 0.08602, 0.3319, 0.07403, 0.3391, 0.07222, 0.327, 0.08602, 0.3319, 0.08387, 0.3409, 0.07489, 0.344, 0.07403, 0.3391, 0.08407, 0.3507, 0.08481, 0.3616, 0.07953, 0.364, 0.07712, 0.3535, 0.08481, 0.3616, 0.07842, 0.3789, 0.07605, 0.3771, 0.07953, 0.364, 0.06631, 0.3599, 0.06306, 0.3617, 0.05664, 0.3465, 0.06153, 0.3457, 0.0724, 0.3783, 0.06647, 0.3809, 0.06306, 0.3617, 0.06631, 0.3599, 0.08387, 0.3409, 0.08407, 0.3507, 0.07712, 0.3535, 0.07489, 0.344, 0.06153, 0.3457, 0.06713, 0.3447, 0.07062, 0.3568, 0.06631, 0.3599, 0.07489, 0.344, 0.07712, 0.3535, 0.07062, 0.3568, 0.06713, 0.3447, 0.06647, 0.3809, 0.0468, 0.4085, 0.03429, 0.3654, 0.06306, 0.3617, 0.06306, 0.3617, 0.03429, 0.3654, 0.05664, 0.3465, 0.0724, 0.3783, 0.07677, 0.3862, 0.07282, 0.3971, 0.06647, 0.3809, 0.07677, 0.3862, 0.0724, 0.3783, 0.07605, 0.3771, 0.07842, 0.3789, 0.07282, 0.3971, 0.06196, 0.4113, 0.0468, 0.4085, 0.06647, 0.3809, 0.08481, 0.3616, 0.09348, 0.3689, 0.09325, 0.3806, 0.07842, 0.3789, 0.6214, 0.3115, 0.6181, 0.3106, 0.6227, 0.2562, 0.6394, 0.2817, 0.095, 0.4147, 0.07951, 0.4163, 0.07648, 0.4035, 0.07648, 0.4035, 0.06551, 0.4102, 0.06196, 0.4113, 0.07282, 0.3971, 0.07677, 0.3862, 0.095, 0.4147, 0.07648, 0.4035, 0.07282, 0.3971, 0.06196, 0.4113, 0.06195, 0.4235, 0.04857, 0.4239, 0.0468, 0.4085, 0.06195, 0.4235, 0.07797, 0.4553, 0.04523, 0.451, 0.04857, 0.4239, 0.07951, 0.4163, 0.06598, 0.4171, 0.06551, 0.4102, 0.07648, 0.4035, 0.06598, 0.4171, 0.06195, 0.4235, 0.06196, 0.4113, 0.06551, 0.4102, 0.07951, 0.4163, 0.08111, 0.4343, 0.06195, 0.4235, 0.06598, 0.4171, 0.095, 0.4147, 0.09841, 0.4279, 0.08817, 0.4335, 0.07951, 0.4163, 0.08817, 0.4335, 0.09841, 0.4279, 0.1007, 0.4343, 0.09376, 0.4411, 0.08817, 0.4335, 0.08695, 0.4469, 0.07797, 0.4553, 0.08111, 0.4343, 0.08695, 0.4469, 0.08139, 0.4596, 0.07782, 0.4627, 0.07797, 0.4553, 0.09376, 0.4411, 0.09343, 0.4511, 0.08695, 0.4469, 0.08817, 0.4335, 0.08111, 0.4343, 0.07951, 0.4163, 0.08817, 0.4335, 0.06195, 0.4235, 0.08111, 0.4343, 0.07797, 0.4553, 0.09343, 0.4511, 0.08936, 0.4601, 0.08139, 0.4596, 0.08695, 0.4469, 0.08936, 0.4601, 0.08268, 0.4613, 0.08139, 0.4596, 0.08602, 0.3319, 0.09046, 0.3429, 0.08407, 0.3507, 0.08387, 0.3409, 0.09046, 0.3429, 0.09348, 0.3689, 0.08481, 0.3616, 0.08407, 0.3507, 0.08602, 0.3319, 0.07591, 0.3259, 0.07221, 0.3136, 0.08222, 0.3027, 0.08602, 0.3319, 0.08222, 0.3027, 0.09151, 0.3072, 0.1075, 0.333, 0.08033, 0.2953, 0.09175, 0.3019, 0.09151, 0.3072, 0.08222, 0.3027, 0.09824, 0.989, 0.08166, 0.9874, 0.07335, 0.9692, 0.1, 0.9661, 0.09082, 0.9486, 0.07752, 0.9448, 0.07795, 0.94, 0.08484, 0.9439, 0.3436, 0.8132, 0.3405, 0.8075, 0.3514, 0.8003, 0.08484, 0.9439, 0.07795, 0.94, 0.0772, 0.9352, 0.08724, 0.9243, 0.1075, 0.333, 0.1019, 0.3362, 0.08602, 0.3319, 0.1019, 0.3362, 0.1004, 0.3497, 0.09046, 0.3429, 0.08602, 0.3319, 0.1004, 0.3497, 0.1034, 0.357, 0.09348, 0.3689, 0.09046, 0.3429, 0.1034, 0.357, 0.1053, 0.366, 0.09348, 0.3689, 0.6445, 0.2606, 0.6427, 0.2683, 0.6227, 0.2562, 0.6323, 0.2386, 0.07842, 0.3789, 0.09325, 0.3806, 0.095, 0.4147, 0.07677, 0.3862, 0.6394, 0.2817, 0.6227, 0.2562, 0.6427, 0.2683, 0.09325, 0.3806, 0.09348, 0.3689, 0.1053, 0.366, 0.09669, 0.3797, 0.6043, 0.3181, 0.6068, 0.2623, 0.6227, 0.2562, 0.6181, 0.3106, 0.6068, 0.2623, 0.6088, 0.2538, 0.6124, 0.2528, 0.6227, 0.2562, 0.6124, 0.2528, 0.6124, 0.2359, 0.6323, 0.2386, 0.6227, 0.2562, 0.1199, 0.4487, 0.1039, 0.4618, 0.09376, 0.4411, 0.1007, 0.4343, 0.09343, 0.4511, 0.1039, 0.4618, 0.08936, 0.4601, 0.1039, 0.4618, 0.09343, 0.4511, 0.09376, 0.4411, 0.08268, 0.4613, 0.07729, 0.4767, 0.07517, 0.4762, 0.08139, 0.4596, 0.08268, 0.4613, 0.07517, 0.4762, 0.07782, 0.4627, 0.08936, 0.4601, 0.08226, 0.4789, 0.07729, 0.4767, 0.08268, 0.4613, 0.08226, 0.4789, 0.08177, 0.4937, 0.07289, 0.49, 0.07729, 0.4767, 0.1039, 0.4618, 0.09273, 0.4862, 0.08226, 0.4789, 0.08936, 0.4601, 0.09273, 0.4862, 0.1015, 0.4953, 0.08177, 0.4937, 0.08226, 0.4789, 0.1358, 0.4601, 0.1374, 0.4636, 0.1373, 0.4682, 0.1039, 0.4618, 0.1373, 0.4682, 0.1255, 0.492, 0.09273, 0.4862, 0.1039, 0.4618, 0.1255, 0.492, 0.1237, 0.4983, 0.1015, 0.4953, 0.09273, 0.4862, 0.1012, 0.505, 0.08177, 0.4937, 0.1015, 0.4953, 0.1015, 0.4953, 0.1237, 0.4983, 0.1211, 0.5066, 0.1012, 0.505, 0.1327, 0.8777, 0.09178, 0.9014, 0.09021, 0.8832, 0.1188, 0.8732, 0.09021, 0.8832, 0.09178, 0.9014, 0.08799, 0.8984, 0.08749, 0.8877, 0.08799, 0.8984, 0.08366, 0.9111, 0.08154, 0.8971, 0.08749, 0.8877, 0.09178, 0.9014, 0.08724, 0.9243, 0.08366, 0.9111, 0.08799, 0.8984, 0.3764, 0.5363, 0.3581, 0.5506, 0.3485, 0.5299, 0.3622, 0.5241, 0.331, 0.5407, 0.3285, 0.5287, 0.3423, 0.5194, 0.3485, 0.5299, 0.3423, 0.5194, 0.3424, 0.5107, 0.3503, 0.5038, 0.352, 0.5153, 0.07125, 0.571, 0.07555, 0.5954, 0.06787, 0.5818, 0.06784, 0.5712, 0.4159, 0.6711, 0.4239, 0.6723, 0.4227, 0.6756, 0.07555, 0.5954, 0.07125, 0.571, 0.08821, 0.5754, 0.09315, 0.5844, 0.1005, 0.59, 0.08819, 0.5967, 0.07555, 0.5954, 0.09315, 0.5844, 0.352, 0.5153, 0.3503, 0.5038, 0.357, 0.5032, 0.3619, 0.5111, 0.3622, 0.5241, 0.3619, 0.5111, 0.3764, 0.5363, 0.3622, 0.5241, 0.352, 0.5153, 0.3619, 0.5111, 0.08821, 0.5754, 0.07125, 0.571, 0.087, 0.5689, 0.3485, 0.5299, 0.3581, 0.5506, 0.3509, 0.5649, 0.331, 0.5407, 0.3485, 0.5299, 0.3423, 0.5194, 0.352, 0.5153, 0.3622, 0.5241, 0.07555, 0.5954, 0.07395, 0.6176, 0.06671, 0.5906, 0.06787, 0.5818, 0.08819, 0.5967, 0.09795, 0.6133, 0.07395, 0.6176, 0.07555, 0.5954, 0.09795, 0.6133, 0.08819, 0.5967, 0.1005, 0.59, 0.1057, 0.6063, 0.3188, 0.5314, 0.3285, 0.5287, 0.331, 0.5407, 0.3223, 0.5453, 0.3223, 0.5453, 0.331, 0.5407, 0.3509, 0.5649, 0.3451, 0.5689, 0.3817, 0.5504, 0.3509, 0.5649, 0.3581, 0.5506, 0.3764, 0.5363, 0.3916, 0.5678, 0.3664, 0.5793, 0.3509, 0.5649, 0.3817, 0.5504, 0.3664, 0.5793, 0.3459, 0.5897, 0.3451, 0.5689, 0.3509, 0.5649, 0.3967, 0.5817, 0.3664, 0.5793, 0.3916, 0.5678, 0.3961, 0.5752, 0.3996, 0.609, 0.3739, 0.6214, 0.3664, 0.5793, 0.3967, 0.5817, 0.6043, 0.2335, 0.6084, 0.2359, 0.6088, 0.2538, 0.6068, 0.2623, 0.3459, 0.5897, 0.3664, 0.5793, 0.3739, 0.6214, 0.3188, 0.6289, 0.6088, 0.2538, 0.6084, 0.2359, 0.6124, 0.2359, 0.6124, 0.2528, 0.1039, 0.4618, 0.1199, 0.4487, 0.1358, 0.4601, 0.1407, 0.3983, 0.1053, 0.366, 0.1365, 0.3794, 0.1426, 0.3902, 0.1732, 0.9496, 0.1544, 0.9074, 0.1791, 0.9284, 0.1813, 0.9494, 0.1365, 0.3794, 0.1226, 0.36, 0.1245, 0.3553, 0.1375, 0.3698, 0.1226, 0.36, 0.1365, 0.3794, 0.1053, 0.366, 0.1075, 0.362, 0.1639, 0.9676, 0.1536, 0.9604, 0.1646, 0.9526, 0.1732, 0.9496, 0.1365, 0.3794, 0.1375, 0.3698, 0.1426, 0.3902, 0.1536, 0.9604, 0.1639, 0.9676, 0.1543, 0.9841, 0.1348, 0.9644, 0.1348, 0.9644, 0.1296, 0.9949, 0.1013, 0.9927, 0.1, 0.9661, 0.1013, 0.9927, 0.09824, 0.989, 0.1, 0.9661, 0.08701, 0.9903, 0.08166, 0.9874, 0.09824, 0.989, 0.1075, 0.333, 0.1153, 0.344, 0.1034, 0.357, 0.1004, 0.3497, 0.1075, 0.333, 0.1004, 0.3497, 0.1019, 0.3362, 0.1075, 0.362, 0.1034, 0.357, 0.1153, 0.344, 0.1226, 0.36, 0.1034, 0.357, 0.1075, 0.362, 0.1053, 0.366, 0.1226, 0.36, 0.1153, 0.344, 0.1245, 0.3553, 0.1543, 0.9841, 0.1424, 0.9918, 0.1296, 0.9949, 0.1348, 0.9644, 0.1646, 0.9526, 0.1536, 0.9604, 0.1348, 0.9644, 0.1374, 0.9495, 0.1374, 0.9495, 0.1348, 0.9644, 0.1, 0.9661, 0.1166, 0.9518, 0.1166, 0.9518, 0.1, 0.9661, 0.09082, 0.9486, 0.1076, 0.9376, 0.1, 0.9661, 0.07335, 0.9692, 0.07752, 0.9448, 0.09082, 0.9486, 0.3405, 0.8075, 0.3436, 0.8132, 0.3402, 0.8214, 0.3182, 0.8337, 0.08724, 0.9243, 0.1076, 0.9376, 0.09082, 0.9486, 0.08484, 0.9439, 0.1076, 0.9376, 0.1281, 0.9295, 0.1374, 0.9495, 0.1166, 0.9518, 0.1281, 0.9295, 0.1544, 0.9074, 0.1646, 0.9526, 0.1374, 0.9495, 0.1732, 0.9496, 0.1646, 0.9526, 0.1544, 0.9074, 0.09178, 0.9014, 0.1274, 0.8985, 0.1076, 0.9376, 0.08724, 0.9243, 0.1076, 0.9376, 0.1274, 0.8985, 0.1281, 0.9295, 0.1274, 0.8985, 0.1509, 0.8937, 0.1544, 0.9074, 0.1281, 0.9295, 0.09178, 0.9014, 0.1327, 0.8777, 0.1509, 0.8937, 0.1274, 0.8985, 0.08724, 0.9243, 0.07335, 0.9197, 0.08366, 0.9111, 0.08366, 0.9111, 0.07335, 0.9197, 0.08154, 0.8971])
me_cube_002_retopology_001.materials.append(mat_rocks)
me_cube_002_retopology_001.update()
me_cube_002_retopology_001.normals_split_custom_set([tuple(v) for v in zip(*[iter([-0.1116, 0.9611, 0.2525, -0.08832, 0.9656, 0.2446, 0.104, 0.9448, 0.3106, 0.1907, 0.9401, 0.2827, -0.08832, 0.9656, 0.2446, -0.2765, 0.9434, 0.1832, -0.3014, 0.8798, 0.3677, 0.104, 0.9448, 0.3106, 0.104, 0.9448, 0.3106, -0.3014, 0.8798, 0.3677, 0.1213, 0.9303, 0.3462, 0.1539, 0.928, 0.3392, -0.2765, 0.9434, 0.1832, -0.6032, 0.7826, 0.1537, -0.5967, 0.7358, 0.3203, -0.3014, 0.8798, 0.3677, -0.5967, 0.7358, 0.3203, -0.6187, 0.6272, 0.4732, -0.4558, 0.6702, 0.5858, -0.3014, 0.8798, 0.3677, 0.0604, 0.2699, 0.961, -0.1871, -0.02502, 0.982, 0.08431, -0.1168, 0.9896, 0.2452, 0.06225, 0.9675, -0.6187, 0.6272, 0.4732, -0.4321, 0.6637, 0.6106, -0.4321, 0.6637, 0.6106, -0.4558, 0.6702, 0.5858, -0.3054, -0.108, 0.9461, -0.5174, -0.2787, 0.8091, -0.09628, -0.3243, 0.941, -0.1871, -0.02502, 0.982, -0.1871, -0.02502, 0.982, -0.09628, -0.3243, 0.941, 0.08431, -0.1168, 0.9896, -0.5174, -0.2787, 0.8091, -0.3758, -0.2034, 0.9041, -0.3322, -0.2301, 0.9147, -0.09628, -0.3243, 0.941, 0.4012, -0.07483, 0.9129, 0.446, -0.3224, 0.835, 0.5538, -0.385, 0.7383, 0.5166, -0.3628, 0.7756, 0.446, -0.3224, 0.835, 0.08431, -0.1168, 0.9896, -0.09628, -0.3243, 0.941, 0.3713, -0.3768, 0.8486, 0.2006, -0.4448, 0.8729, 0.3088, -0.4417, 0.8423, 0.3713, -0.3768, 0.8486, -0.09628, -0.3243, 0.941, -0.3758, -0.2034, 0.9041, -0.5174, -0.2787, 0.8091, -0.7336, -0.2889, 0.6151, -0.7336, -0.2889, 0.6151, -0.7598, 0.5582, 0.3333, -0.6187, 0.6272, 0.4732, -0.5967, 0.7358, 0.3203, -0.7638, 0.5626, 0.3163, -0.6003, 0.7915, 0.1152, -0.6437, 0.7607, 0.08348, -0.6032, 0.7826, 0.1537, -0.2765, 0.9434, 0.1832, -0.08564, 0.9659, 0.2445, -0.08353, 0.9668, 0.2414, -0.2765, 0.9434, 0.1832, -0.08832, 0.9656, 0.2446, -0.08951, 0.9641, 0.2501, -0.08564, 0.9659, 0.2445, -0.08832, 0.9656, 0.2446, -0.1116, 0.9611, 0.2525, -0.7638, 0.5626, 0.3163, -0.5967, 0.7358, 0.3203, -0.6032, 0.7826, 0.1537, -0.7613, 0.5644, 0.3192, -0.7723, 0.5629, 0.2945, -0.7723, 0.5629, 0.2945, -0.7669, 0.5637, 0.3067, -0.275, -0.06728, 0.9591, -0.2852, -0.04783, 0.9573, -0.3758, -0.2034, 0.9041, -0.2812, -0.07343, 0.9568, -0.2826, -0.0395, 0.9584, -0.2852, -0.04783, 0.9573, -0.3273, -0.04053, 0.944, -0.2604, -0.04374, 0.9645, -0.3322, -0.2301, 0.9147, -0.3758, -0.2034, 0.9041, -0.2852, -0.04783, 0.9573, -0.2826, -0.0395, 0.9584, -0.2647, -0.05694, 0.9626, -0.3273, -0.04053, 0.944, -0.2852, -0.04783, 0.9573, -0.275, -0.06728, 0.9591, -0.7638, 0.5626, 0.3163, -0.7613, 0.5644, 0.3192, -0.7669, 0.5637, 0.3067, -0.7598, 0.5582, 0.3333, -0.6667, -0.6806, 0.3038, -0.5603, -0.762, 0.3247, -0.5123, -0.7921, 0.3318, -0.6667, -0.6806, 0.3038, -0.1462, -0.02512, 0.9889, -0.2826, -0.0395, 0.9584, -0.2604, -0.04374, 0.9645, -0.1707, -0.03613, 0.9847, -0.6865, 0.4245, 0.5904, -0.7911, 0.4067, 0.4568, -0.7911, 0.4067, 0.4568, -0.6711, 0.4259, 0.6068, -0.5123, -0.7921, 0.3318, -0.5603, -0.762, 0.3247, -0.389, -0.8545, 0.3443, -0.389, -0.8545, 0.3443, -0.1707, -0.03613, 0.9847, -0.1358, 0.03514, 0.9901, -0.1276, 0.01245, 0.9918, -0.1462, -0.02512, 0.9889, -0.1358, 0.03514, 0.9901, -0.1837, 0.1719, 0.9678, -0.1276, 0.01245, 0.9918, 0.04158, 0.09512, 0.9946, 0.019, 0.05501, 0.9983, -0.04188, 0.02715, 0.9988, 0.0296, 0.08175, 0.9962, 0.5355, -0.6785, 0.5028, 0.5487, -0.6784, 0.4885, 0.7186, -0.4836, 0.4997, 0.5355, -0.6785, 0.5028, 0.7186, -0.4836, 0.4997, 0.5487, -0.6784, 0.4885, 0.6294, -0.706, 0.3248, 0.7631, -0.5348, 0.363, 0.6294, -0.706, 0.3248, 0.5487, -0.6784, 0.4885, 0.5398, -0.6869, 0.4866, 0.5632, -0.7386, 0.3706, -0.04188, 0.02715, 0.9988, -0.0636, 0.03338, 0.9974, 0.0296, 0.08175, 0.9962, -0.08715, 0.04289, 0.9953, -0.0636, 0.03338, 0.9974, -0.04188, 0.02715, 0.9988, -0.08293, 0.04041, 0.9957, -0.4873, 0.385, 0.7838, -0.6865, 0.4245, 0.5904, -0.6711, 0.4259, 0.6068, -0.289, 0.2104, 0.9339, -0.289, 0.2104, 0.9339, -0.2754, 0.1403, 0.951, -0.4448, 0.271, 0.8536, -0.4873, 0.385, 0.7838, -0.2754, 0.1403, 0.951, -0.2914, 0.08124, 0.9531, -0.4926, 0.1977, 0.8475, -0.4448, 0.271, 0.8536, 0.5538, -0.385, 0.7383, 0.446, -0.3224, 0.835, 0.3713, -0.3768, 0.8486, 0.3088, -0.4417, 0.8423, 0.2452, 0.06225, 0.9675, 0.08431, -0.1168, 0.9896, 0.446, -0.3224, 0.835, 0.4012, -0.07483, 0.9129, -0.04188, 0.02715, 0.9988, -0.04485, 0.02358, 0.9987, -0.289, 0.2104, 0.9339, -0.08293, 0.04041, 0.9957, -0.04485, 0.02358, 0.9987, -0.05156, 0.008335, 0.9986, -0.2754, 0.1403, 0.951, -0.289, 0.2104, 0.9339, -0.05156, 0.008335, 0.9986, -0.02472, -0.02467, 0.9994, -0.2914, 0.08124, 0.9531, -0.2754, 0.1403, 0.951, -0.04485, 0.02358, 0.9987, -0.04188, 0.02715, 0.9988, 0.019, 0.05501, 0.9983, -0.006358, 0.008342, 0.9999, -0.04485, 0.02358, 0.9987, -0.006358, 0.008342, 0.9999, 0.005026, 0.002055, 1.0, -0.05156, 0.008335, 0.9986, 0.005026, 0.002055, 1.0, 0.04425, 0.01094, 0.999, -0.02472, -0.02467, 0.9994, -0.05156, 0.008335, 0.9986, 0.04425, 0.01094, 0.999, 0.08543, 0.04727, 0.9952, 0.0456, 0.002037, 0.999, -0.02472, -0.02467, 0.9994, 0.0456, 0.002037, 0.999, -0.03347, -0.08725, 0.9956, -0.2914, 0.08124, 0.9531, -0.02472, -0.02467, 0.9994, -0.5313, 0.2033, 0.8224, -0.5313, 0.2033, 0.8224, -0.4926, 0.1977, 0.8475, -0.2914, 0.08124, 0.9531, 0.1009, 0.1561, 0.9826, 0.1436, 0.2957, 0.9444, 0.4012, -0.07483, 0.9129, 0.1009, 0.1561, 0.9826, 0.2452, 0.06225, 0.9675, 0.4012, -0.07483, 0.9129, 0.1436, 0.2957, 0.9444, 0.2452, 0.06225, 0.9675, 0.1436, 0.2957, 0.9444, 0.1524, 0.4461, 0.8819, 0.0604, 0.2699, 0.961, 0.2835, 0.8518, 0.4405, 0.2818, 0.8716, 0.401, 0.1539, 0.928, 0.3392, 0.1213, 0.9303, 0.3462, 0.104, 0.9448, 0.3106, 0.1539, 0.928, 0.3392, 0.2818, 0.8716, 0.401, 0.2897, 0.8682, 0.4028, 0.2897, 0.8682, 0.4028, 0.4087, 0.8506, 0.3308, 0.1907, 0.9401, 0.2827, 0.104, 0.9448, 0.3106, 0.5468, 0.8005, 0.2453, 0.5458, 0.8032, 0.2388, 0.2908, 0.892, 0.3462, 0.2758, 0.898, 0.3428, 0.1776, 0.8959, 0.4072, 0.2758, 0.898, 0.3428, 0.2908, 0.892, 0.3462, 0.2714, 0.8759, 0.399, 0.2835, 0.8518, 0.4405, 0.1776, 0.8959, 0.4072, 0.2714, 0.8759, 0.399, 0.2818, 0.8716, 0.401, 0.2897, 0.8682, 0.4028, 0.2818, 0.8716, 0.401, 0.2714, 0.8759, 0.399, 0.3548, 0.8475, 0.3948, 0.3548, 0.8475, 0.3948, 0.2714, 0.8759, 0.399, 0.2908, 0.892, 0.3462, 0.3973, 0.8464, 0.3545, 0.3973, 0.8464, 0.3545, 0.2908, 0.892, 0.3462, 0.5458, 0.8032, 0.2388, 0.5229, 0.8441, 0.1186, 0.5229, 0.8441, 0.1186, 0.439, 0.811, 0.3868, 0.3973, 0.8464, 0.3545, 0.439, 0.811, 0.3868, 0.4087, 0.8506, 0.3308, 0.3548, 0.8475, 0.3948, 0.3973, 0.8464, 0.3545, 0.4087, 0.8506, 0.3308, 0.2897, 0.8682, 0.4028, 0.3548, 0.8475, 0.3948, 0.4087, 0.8506, 0.3308, 0.5241, 0.8492, 0.06496, 0.5166, 0.8533, 0.07012, 0.1907, 0.9401, 0.2827, 0.5664, 0.8234, 0.03515, 0.5166, 0.8533, 0.07012, 0.5241, 0.8492, 0.06496, 0.5664, 0.8234, 0.03515, 0.8915, 0.4527, 0.01732, 0.8405, 0.5396, -0.04865, 0.8405, 0.5396, -0.04865, 0.9092, 0.4139, 0.0452, 0.9092, 0.4139, 0.0452, 0.9389, 0.3282, 0.1039, 0.9389, 0.3282, 0.1039, 0.8915, 0.4527, 0.01732, 0.3433, 0.9264, -0.1549, 0.3825, 0.9135, -0.1384, 0.5229, 0.8441, 0.1186, 0.5368, 0.8437, -0.006313, 0.3041, 0.9372, -0.1708, 0.3433, 0.9264, -0.1549, 0.5368, 0.8437, -0.006313, 0.3041, 0.9372, -0.1708, 0.5368, 0.8437, -0.006313, 0.7002, 0.6988, 0.1461, 0.6327, 0.7448, 0.212, 0.6407, 0.7493, 0.1674, 0.6891, 0.7036, 0.1736, 0.7026, 0.694, 0.1568, 0.5458, 0.8032, 0.2388, 0.5468, 0.8005, 0.2453, 0.7026, 0.694, 0.1568, 0.7002, 0.6988, 0.1461, 0.5368, 0.8437, -0.006313, 0.5229, 0.8441, 0.1186, 0.7026, 0.694, 0.1568, 0.5229, 0.8441, 0.1186, 0.5458, 0.8032, 0.2388, 0.4693, 0.8825, -0.03152, 0.4783, 0.8703, -0.1173, 0.4736, 0.8799, 0.03817, 0.4851, 0.874, 0.02752, 0.4736, 0.8799, 0.03817, 0.5043, 0.8633, 0.01923, 0.3793, 0.9251, 0.01943, 0.4851, 0.874, 0.02752, 0.4851, 0.874, 0.02752, 0.3793, 0.9251, 0.01943, 0.3273, 0.9447, 0.01941, 0.06525, 0.4281, 0.9014, 0.06525, 0.4281, 0.9014, -0.1678, 0.4135, 0.8949, -0.007226, 0.3036, 0.9528, -0.1273, 0.8749, 0.4673, -0.1273, 0.8749, 0.4673, -0.1273, 0.8749, 0.4673, -0.1273, 0.8749, 0.4673, -0.4945, 0.8682, 0.04153, -0.4945, 0.8682, 0.04153, -0.4661, 0.8748, -0.132, -0.6819, 0.7314, 0.003037, -0.4661, 0.8748, -0.132, -0.4246, 0.8513, -0.3081, -0.4255, 0.8522, -0.3045, -0.6269, 0.7702, -0.1176, -0.4277, 0.8463, -0.3174, -0.4776, 0.839, -0.2607, -0.428, 0.8463, -0.3171, -0.6269, 0.7702, -0.1176, -0.6819, 0.7314, 0.003037, -0.4661, 0.8748, -0.132, -0.6269, 0.7702, -0.1176, -0.8246, 0.564, -0.04312, -0.824, 0.5657, -0.03049, -0.8246, 0.564, -0.04312, -0.6269, 0.7702, -0.1176, -0.827, 0.5593, -0.05718, -0.8878, 0.4599, -0.0183, -0.827, 0.5593, -0.05718, -0.8267, 0.5584, -0.06876, -0.9245, 0.3384, -0.1755, -0.8878, 0.4599, -0.0183, -0.9204, 0.07035, -0.3846, -0.9204, 0.07035, -0.3846, -0.9162, 0.09195, -0.3901, -0.9245, 0.3384, -0.1755, -0.9162, 0.09195, -0.3901, -0.9075, 0.1301, -0.3995, -0.9561, 0.2116, -0.2029, -0.9245, 0.3384, -0.1755, -0.9561, 0.2116, -0.2029, -0.9541, 0.2959, 0.04567, -0.8878, 0.4599, -0.0183, -0.9245, 0.3384, -0.1755, -0.9689, -0.2218, 0.11, -0.9689, -0.2218, 0.11, -0.9642, -0.2559, 0.06987, -0.9644, -0.2546, 0.07136, -0.4298, -0.1797, 0.8848, -0.5027, 0.0167, 0.8643, -0.4693, 0.01951, 0.8828, -0.4693, 0.01951, 0.8828, -0.9642, -0.2559, 0.06987, -0.957, -0.2883, 0.0306, -0.957, -0.2883, 0.0306, -0.9644, -0.2546, 0.07136, -0.4298, -0.1797, 0.8848, -0.5419, -0.4741, 0.6939, -0.524, -0.4992, 0.6901, -0.4648, -0.4172, 0.781, -0.4298, -0.1797, 0.8848, -0.4648, -0.4172, 0.781, -0.2797, -0.1147, 0.9532, -0.4489, -0.03859, 0.8927, -0.4489, -0.03859, 0.8927, -0.5027, 0.0167, 0.8643, -0.4298, -0.1797, 0.8848, -0.9953, -0.07017, 0.06712, -0.9929, -0.07411, 0.09336, -0.994, -0.07648, 0.07832, -0.9953, -0.0702, 0.06711, -0.9929, -0.07411, 0.09336, -0.9882, -0.06702, 0.1376, -0.994, -0.07648, 0.07832, -0.4413, 0.4164, 0.7949, -0.239, 0.274, 0.9316, -0.457, 0.4391, 0.7735, -0.4592, 0.4394, 0.772, -0.239, 0.274, 0.9316, -0.1678, 0.4135, 0.8949, -0.4484, 0.4379, 0.7793, -0.457, 0.4391, 0.7735, -0.4413, 0.4164, 0.7949, -0.3364, 0.2715, 0.9017, -0.239, 0.274, 0.9316, -0.1678, 0.4135, 0.8949, -0.239, 0.274, 0.9316, -0.09802, 0.1024, 0.9899, -0.007226, 0.3036, 0.9528, -0.326, -0.6888, 0.6475, -0.2969, -0.6864, 0.6639, -0.3102, -0.6876, 0.6565, -0.326, -0.6888, 0.6475, -0.239, 0.274, 0.9316, -0.3364, 0.2715, 0.9017, -0.137, 0.002905, 0.9906, -0.09802, 0.1024, 0.9899, -0.2969, -0.6864, 0.6639, -0.2804, -0.6847, 0.6727, -0.3102, -0.6876, 0.6565, -0.8145, -0.5503, 0.1839, -0.845, -0.4642, 0.2654, -0.5934, -0.798, 0.1049, -0.6228, -0.7736, 0.1169, -0.845, -0.4642, 0.2654, -0.8282, -0.4604, 0.3195, -0.7545, -0.3215, 0.5722, -0.8589, -0.1094, 0.5004, -0.8282, -0.4604, 0.3195, -0.7109, -0.6311, 0.3103, -0.6561, -0.6435, 0.3942, -0.7545, -0.3215, 0.5722, -0.7109, -0.6311, 0.3103, -0.6278, -0.7591, 0.172, -0.6287, -0.7061, 0.3258, -0.6561, -0.6435, 0.3942, -0.6278, -0.7591, 0.172, -0.5997, -0.7776, 0.1888, -0.6359, -0.7018, 0.3212, -0.6287, -0.7061, 0.3258, -0.5997, -0.7776, 0.1888, -0.4564, -0.8591, 0.2317, -0.639, -0.6994, 0.3201, -0.6359, -0.7018, 0.3212, -0.4564, -0.8591, 0.2317, -0.2069, -0.9508, 0.2304, -0.1732, -0.9555, 0.239, -0.1732, -0.9555, 0.239, -0.4564, -0.8591, 0.2317, -0.394, -0.9074, 0.1465, -0.2153, -0.9495, 0.2282, -0.2069, -0.9508, 0.2304, 0.5782, -0.7818, 0.2336, 0.6147, -0.6619, 0.429, 0.6294, -0.706, 0.3248, 0.5632, -0.7386, 0.3706, 0.6147, -0.6619, 0.429, 0.7455, -0.61, 0.2686, 0.7631, -0.5348, 0.363, 0.6294, -0.706, 0.3248, 0.8545, -0.4034, 0.3273, 0.8632, -0.19, 0.4678, 0.7186, -0.4836, 0.4997, 0.7631, -0.5348, 0.363, 0.8632, -0.19, 0.4678, 0.8524, -0.1641, 0.4965, 0.8437, -0.2206, 0.4895, 0.7186, -0.4836, 0.4997, 0.8624, -0.1383, 0.487, 0.8524, -0.1641, 0.4965, 0.8632, -0.19, 0.4678, 0.8772, -0.1415, 0.4589, 0.8772, -0.1415, 0.4589, 0.8844, -0.1423, 0.4445, 0.8735, -0.1412, 0.4659, 0.8624, -0.1383, 0.487, 0.8735, -0.1412, 0.4659, 0.8844, -0.1423, 0.4445, 0.8875, -0.139, 0.4393, 0.882, -0.1316, 0.4525, 0.8875, -0.139, 0.4393, 0.8819, -0.1274, 0.4539, 0.882, -0.1316, 0.4525, 0.9635, -0.1701, 0.2068, 0.8844, -0.1423, 0.4445, 0.8772, -0.1415, 0.4589, 0.9616, -0.166, 0.2188, 0.8875, -0.139, 0.4393, 0.8844, -0.1423, 0.4445, 0.9635, -0.1701, 0.2068, 0.9261, -0.3008, 0.228, 0.8772, -0.1415, 0.4589, 0.8632, -0.19, 0.4678, 0.8545, -0.4034, 0.3273, 0.7455, -0.61, 0.2686, 0.9317, -0.3351, 0.14, 0.8545, -0.4034, 0.3273, 0.7631, -0.5348, 0.363, 0.9317, -0.3351, 0.14, 0.9261, -0.3008, 0.228, 0.8545, -0.4034, 0.3273, 0.6327, 0.7448, 0.212, 0.5399, 0.7692, 0.3419, 0.5399, 0.7692, 0.3419, 0.5525, 0.7902, 0.265, 0.6407, 0.7493, 0.1674, 0.6327, 0.7448, 0.212, 0.5525, 0.7902, 0.265, 0.4211, -0.1683, 0.8912, 0.3998, -0.172, 0.9003, 0.4828, -0.1569, 0.8616, 0.4828, -0.1569, 0.8616, 0.3137, -0.1884, 0.9306, 0.2975, -0.1924, 0.9351, 0.3998, -0.172, 0.9003, 0.4211, -0.1683, 0.8912, 0.9616, -0.166, 0.2188, 0.8772, -0.1415, 0.4589, 0.9261, -0.3008, 0.228, 0.9842, -0.1753, 0.02503, 0.9862, -0.1647, 0.01593, 0.9261, -0.3008, 0.228, 0.9317, -0.3351, 0.14, 0.2717, -0.1987, 0.9417, 0.2717, -0.1987, 0.9417, 0.2975, -0.1924, 0.9351, 0.3137, -0.1884, 0.9306, 0.9862, -0.1647, 0.01593, 0.9835, -0.1808, -0.00174, 0.9616, -0.166, 0.2188, 0.9261, -0.3008, 0.228, 0.9635, -0.1701, 0.2068, 0.9616, -0.166, 0.2188, 0.9835, -0.1808, -0.00174, 0.9829, -0.184, -0.004233, 0.6336, -0.5594, 0.5345, 0.6336, -0.5594, 0.5345, 0.9312, -0.346, 0.1149, 0.859, -0.4664, 0.2111, 0.9312, -0.346, 0.1149, 0.9842, -0.1753, 0.02503, 0.9317, -0.3351, 0.14, 0.8887, -0.4392, 0.1315, 0.7455, -0.61, 0.2686, 0.6147, -0.6619, 0.429, 0.6427, -0.6211, 0.4485, 0.7411, -0.5493, 0.386, 0.8887, -0.4392, 0.1315, 0.9317, -0.3351, 0.14, 0.7455, -0.61, 0.2686, 0.7411, -0.5493, 0.386, 0.9312, -0.346, 0.1149, 0.9633, -0.2682, -0.01032, 0.859, -0.4664, 0.2111, 0.9633, -0.2682, -0.01032, 0.953, -0.3025, -0.01766, 0.955, -0.296, -0.01904, 0.859, -0.4664, 0.2111, 0.953, -0.3025, -0.01766, 0.9535, -0.3014, 0.004847, 0.9528, -0.3034, 0.008901, 0.955, -0.296, -0.01904, 0.9535, -0.3014, 0.004847, 0.9535, -0.2949, 0.06206, 0.9512, -0.3041, 0.05239, 0.9528, -0.3034, 0.008901, 0.9535, -0.2949, 0.06206, 0.9577, -0.2784, 0.07235, 0.9525, -0.299, 0.05738, 0.9512, -0.3041, 0.05239, 0.9577, -0.2784, 0.07235, 0.9546, -0.2957, 0.03584, 0.9525, -0.299, 0.05738, -0.5268, -0.4643, 0.7119, -0.5441, -0.4363, 0.7167, -0.5193, -0.5833, 0.6245, -0.4863, -0.4068, 0.7733, -0.6771, 0.2052, 0.7067, -0.6771, 0.2052, 0.7067, -0.6771, 0.2052, 0.7067, -0.8664, -0.4758, 0.1514, -0.8282, -0.4604, 0.3195, -0.845, -0.4642, 0.2654, -0.8145, -0.5503, 0.1839, -0.9335, -0.227, 0.2776, -0.8664, -0.4758, 0.1514, -0.8145, -0.5503, 0.1839, -0.9335, -0.227, 0.2776, -0.6496, -0.7494, 0.128, -0.8145, -0.5503, 0.1839, -0.6228, -0.7736, 0.1169, -0.6496, -0.7494, 0.128, -0.9955, -0.06094, 0.07232, -0.9953, -0.07017, 0.06712, -0.9953, -0.0702, 0.06711, -0.9955, -0.06094, 0.07232, -0.6819, 0.7314, 0.003037, -0.6269, 0.7702, -0.1176, -0.824, 0.5657, -0.03049, -0.825, 0.5644, -0.02886, -0.4401, -0.3486, 0.8275, -0.4863, -0.4068, 0.7733, -0.5193, -0.5833, 0.6245, -0.4696, -0.3425, 0.8138, -0.3535, -0.5976, 0.7197, -0.4648, -0.4172, 0.781, -0.4697, -0.4845, 0.738, -0.3695, -0.5191, 0.7707, -0.524, -0.4992, 0.6901, -0.5124, -0.5, 0.6982, -0.4697, -0.4845, 0.738, -0.4648, -0.4172, 0.781, -0.3695, -0.5191, 0.7707, -0.2949, -0.596, 0.7468, -0.2442, -0.6725, 0.6986, -0.3535, -0.5976, 0.7197, -0.6413, -0.7661, 0.04315, -0.7109, -0.6311, 0.3103, -0.8282, -0.4604, 0.3195, -0.8664, -0.4758, 0.1514, -0.5568, -0.8268, 0.07983, -0.5323, -0.844, 0.06482, -0.522, -0.8509, 0.05859, -0.5568, -0.8268, 0.07983, -0.5323, -0.844, 0.06482, -0.5481, -0.8356, 0.03694, -0.5653, -0.8242, 0.03411, -0.522, -0.8509, 0.05859, -0.6363, -0.7678, 0.07501, -0.599, -0.7738, 0.2059, -0.534, -0.8039, 0.262, -0.6414, -0.7614, 0.09408, -0.599, -0.7738, 0.2059, -0.5962, -0.4938, 0.633, -0.5193, -0.5833, 0.6245, -0.534, -0.8039, 0.262, -0.4401, -0.3486, 0.8275, -0.4434, -0.3357, 0.8311, -0.2949, -0.596, 0.7468, -0.3695, -0.5191, 0.7707, -0.4696, -0.3425, 0.8138, -0.4161, -0.2886, 0.8623, -0.4434, -0.3357, 0.8311, -0.4401, -0.3486, 0.8275, -0.5481, -0.8356, 0.03694, -0.6363, -0.7678, 0.07501, -0.6414, -0.7614, 0.09408, -0.5653, -0.8242, 0.03411, -0.3695, -0.5191, 0.7707, -0.4697, -0.4845, 0.738, -0.4863, -0.4068, 0.7733, -0.4401, -0.3486, 0.8275, -0.5124, -0.5, 0.6982, -0.5268, -0.4643, 0.7119, -0.4863, -0.4068, 0.7733, -0.4697, -0.4845, 0.738, -0.634, -0.7733, -0.003842, -0.6278, -0.7591, 0.172, -0.7109, -0.6311, 0.3103, -0.6053, -0.7959, 0.007104, -0.6053, -0.7959, 0.007104, -0.7109, -0.6311, 0.3103, -0.6413, -0.7661, 0.04315, -0.4696, -0.3425, 0.8138, -0.4734, -0.2873, 0.8327, -0.2224, -0.0501, 0.9737, -0.4161, -0.2886, 0.8623, -0.4734, -0.2873, 0.8327, -0.4696, -0.3425, 0.8138, -0.5193, -0.5833, 0.6245, -0.5962, -0.4938, 0.633, -0.7078, -0.7056, 0.03286, -0.613, -0.7887, 0.04699, -0.6278, -0.7591, 0.172, -0.634, -0.7733, -0.003842, -0.6597, -0.3009, 0.6886, -0.6543, -0.2965, 0.6957, -0.6494, -0.2809, 0.7067, -0.5962, -0.4938, 0.633, -0.644, -0.7515, 0.143, -0.6459, -0.7621, 0.04425, -0.626, -0.7788, 0.03915, -0.6607, -0.7111, 0.2404, -0.1589, 0.1377, 0.9776, -0.15, 0.1316, 0.9799, -0.154, 0.06318, 0.9861, -0.7062, -0.7004, 0.1033, -0.6785, -0.7288, 0.09235, -0.613, -0.7887, 0.04699, -0.7078, -0.7056, 0.03286, -0.4734, -0.2873, 0.8327, -0.1589, 0.1377, 0.9776, -0.154, 0.06318, 0.9861, -0.2224, -0.0501, 0.9737, -0.613, -0.7887, 0.04699, -0.5495, -0.832, 0.07666, -0.5997, -0.7776, 0.1888, -0.6278, -0.7591, 0.172, -0.5495, -0.832, 0.07666, -0.394, -0.9074, 0.1465, -0.4564, -0.8591, 0.2317, -0.5997, -0.7776, 0.1888, -0.5552, -0.8256, 0.1007, -0.5493, -0.8317, 0.08113, -0.6785, -0.7288, 0.09235, -0.7062, -0.7004, 0.1033, -0.5493, -0.8317, 0.08113, -0.5495, -0.832, 0.07666, -0.613, -0.7887, 0.04699, -0.6785, -0.7288, 0.09235, -0.5552, -0.8256, 0.1007, -0.5387, -0.8378, 0.08883, -0.5495, -0.832, 0.07666, -0.5493, -0.8317, 0.08113, -0.1589, 0.1377, 0.9776, -0.1955, 0.147, 0.9696, -0.3359, 0.1367, 0.9319, -0.15, 0.1316, 0.9799, -0.3359, 0.1367, 0.9319, -0.1955, 0.147, 0.9696, -0.2097, 0.1298, 0.9691, -0.2097, 0.1298, 0.9691, -0.3359, 0.1367, 0.9319, -0.5632, 0.1669, 0.8093, -0.5031, 0.0629, 0.8619, -0.4823, 0.1223, 0.8674, -0.5632, 0.1669, 0.8093, -0.4778, 0.02273, 0.8782, -0.4778, 0.02273, 0.8782, -0.5031, 0.0629, 0.8619, -0.6256, -0.4554, 0.6334, -0.4897, -0.6153, 0.6177, -0.5506, -0.5502, 0.6278, -0.6256, -0.4554, 0.6334, -0.4823, 0.1223, 0.8674, -0.15, 0.1316, 0.9799, -0.3359, 0.1367, 0.9319, -0.5495, -0.832, 0.07666, -0.5387, -0.8378, 0.08883, -0.394, -0.9074, 0.1465, -0.4897, -0.6153, 0.6177, -0.3812, -0.6884, 0.6171, -0.3051, -0.7027, 0.6428, -0.5506, -0.5502, 0.6278, -0.3812, -0.6884, 0.6171, -0.1096, -0.7178, 0.6875, -0.3051, -0.7027, 0.6428, -0.643, -0.3087, 0.7009, -0.649, -0.3075, 0.6959, -0.6591, -0.3055, 0.6872, -0.643, -0.3087, 0.7009, -0.649, -0.3075, 0.6959, -0.6543, -0.2965, 0.6957, -0.6597, -0.3009, 0.6886, -0.6591, -0.3055, 0.6872, -0.7112, -0.4499, -0.5402, -0.6982, -0.4236, -0.5772, -0.6982, -0.4236, -0.5772, -0.704, -0.4234, -0.5702, -0.7112, -0.4499, -0.5402, -0.704, -0.4234, -0.5702, -0.7096, -0.4231, -0.5634, -0.637, -0.497, -0.5893, -0.2665, 0.1927, -0.9444, -0.2006, 0.03902, -0.9789, -0.4979, -0.01154, -0.8671, -0.4979, -0.01154, -0.8671, -0.2006, 0.03902, -0.9789, -0.1606, 0.2624, -0.9515, -0.1627, 0.2492, -0.9547, -0.09555, 0.1517, -0.9838, -0.1788, 0.2424, -0.9536, -0.2118, 0.2541, -0.9437, -0.2484, 0.2668, -0.9312, -0.2484, 0.2668, -0.9312, 0.485, 0.8176, -0.3103, 0.4783, 0.8703, -0.1173, 0.4693, 0.8825, -0.03152, 0.6849, 0.2551, -0.6825, 0.6154, 0.446, -0.6499, 0.6154, 0.446, -0.6499, 0.6839, 0.2589, -0.6821, -0.637, -0.497, -0.5893, -0.6691, -0.4979, -0.5518, -0.7112, -0.4499, -0.5402, -0.6691, -0.4979, -0.5518, -0.6587, -0.6751, -0.3323, -0.7219, -0.6047, -0.3364, -0.7112, -0.4499, -0.5402, -0.6587, -0.6751, -0.3323, -0.5431, -0.7712, -0.3321, -0.6157, -0.7878, -0.01305, -0.7219, -0.6047, -0.3364, -0.5431, -0.7712, -0.3321, -0.388, -0.8995, -0.2007, -0.6157, -0.7878, -0.01305, -0.6702, -0.7114, 0.2116, -0.673, -0.7065, 0.219, -0.626, -0.7788, 0.03915, -0.5968, -0.8014, 0.04016, -0.5962, -0.4938, 0.633, -0.6494, -0.2809, 0.7067, -0.6479, -0.27, 0.7123, -0.4734, -0.2873, 0.8327, -0.6607, -0.7111, 0.2404, -0.626, -0.7788, 0.03915, -0.673, -0.7065, 0.219, -0.644, -0.7515, 0.143, -0.6157, -0.7878, -0.01305, -0.388, -0.8995, -0.2007, -0.6459, -0.7621, 0.04425, -0.388, -0.8995, -0.2007, -0.6366, -0.765, -0.09769, -0.626, -0.7788, 0.03915, -0.6459, -0.7621, 0.04425, -0.6366, -0.765, -0.09769, -0.4133, -0.7156, -0.5631, -0.5266, -0.8122, -0.2511, -0.626, -0.7788, 0.03915, -0.5266, -0.8122, -0.2511, -0.4694, -0.8202, -0.3272, -0.5968, -0.8014, 0.04016, -0.626, -0.7788, 0.03915, 0.1554, -0.4592, 0.8746, 0.1554, -0.4592, 0.8746, 0.1554, -0.4592, 0.8746, 0.1554, -0.4592, 0.8746, -0.347, -0.9372, 0.03534, -0.2834, -0.952, 0.1156, -0.2179, -0.9566, 0.1934, -0.2834, -0.952, 0.1156, -0.347, -0.9372, 0.03534, -0.4111, -0.9101, -0.05134, 0.6861, -0.6415, 0.3431, 0.6427, -0.6211, 0.4485, 0.6147, -0.6619, 0.429, 0.2284, -0.2918, 0.9288, 0.2284, -0.2918, 0.9288, 0.2284, -0.2918, 0.9288, 0.2284, -0.2918, 0.9288, 0.7054, -0.6556, 0.2695, 0.7134, -0.6555, 0.2478, 0.6427, -0.6211, 0.4485, 0.6861, -0.6415, 0.3431, 0.7134, -0.6555, 0.2478, 0.8887, -0.4392, 0.1315, 0.7411, -0.5493, 0.386, 0.6427, -0.6211, 0.4485, 0.7288, -0.6675, 0.1525, 0.7404, -0.6455, 0.1874, 0.7134, -0.6555, 0.2478, 0.7054, -0.6556, 0.2695, 0.7404, -0.6455, 0.1874, 0.7423, -0.6583, 0.125, 0.8887, -0.4392, 0.1315, 0.7134, -0.6555, 0.2478, 0.7107, -0.6949, 0.1095, 0.6922, -0.7125, 0.1153, 0.7109, -0.6937, 0.1162, 0.7288, -0.6675, 0.1525, 0.7109, -0.6937, 0.1162, 0.7339, -0.6702, 0.1101, 0.7404, -0.6455, 0.1874, 0.7288, -0.6675, 0.1525, 0.7339, -0.6702, 0.1101, 0.7377, -0.6675, 0.1013, 0.7423, -0.6583, 0.125, 0.7404, -0.6455, 0.1874, 0.9312, -0.346, 0.1149, 0.8887, -0.4392, 0.1315, 0.9827, -0.1852, -0.008971, 0.9827, -0.1852, -0.008971, 0.975, -0.2217, -0.0167, 0.9633, -0.2682, -0.01032, 0.9312, -0.346, 0.1149, 0.3943, 0.4848, -0.7807, 0.2098, 0.4717, -0.8564, 0.3639, 0.4145, -0.8341, 0.3608, 0.4295, -0.8278, 0.3639, 0.4145, -0.8341, 0.2098, 0.4717, -0.8564, 0.1217, 0.5982, -0.7921, 0.3722, 0.3704, -0.851, 0.1217, 0.5982, -0.7921, 0.01065, 0.6711, -0.7413, -0.04971, 0.7107, -0.7017, -0.04971, 0.7107, -0.7017, 0.2098, 0.4717, -0.8564, 0.1781, 0.3547, -0.9179, 0.01065, 0.6711, -0.7413, 0.1217, 0.5982, -0.7921, 0.411, 0.03579, -0.9109, 0.3559, 0.06621, -0.9322, 0.3688, -0.1469, -0.9178, 0.4366, -0.1647, -0.8844, 0.3217, -0.1425, -0.9361, 0.3533, -0.1544, -0.9227, 0.4059, -0.09881, -0.9086, 0.3688, -0.1469, -0.9178, 0.4059, -0.09881, -0.9086, 0.4754, 0.02325, -0.8795, 0.4816, 0.0159, -0.8763, 0.4451, -0.05784, -0.8936, 0.34, 0.3801, -0.8602, 0.4114, 0.4095, -0.8143, 0.3423, 0.3739, -0.862, 0.34, 0.3801, -0.8602, 0.9525, -0.299, 0.05738, 0.9546, -0.2957, 0.03584, 0.9179, -0.3961, 0.02269, 0.3739, 0.8666, -0.3303, 0.4864, 0.8028, -0.3449, 0.5127, 0.7851, -0.3475, 0.3739, 0.8666, -0.3303, -0.4515, 0.6591, -0.6014, -0.4515, 0.6591, -0.6014, -0.4515, 0.6591, -0.6014, -0.4515, 0.6591, -0.6014, 0.4451, -0.05784, -0.8936, 0.4816, 0.0159, -0.8763, 0.4857, 0.01106, -0.8741, 0.4607, -0.07473, -0.8844, 0.4366, -0.1647, -0.8844, 0.4607, -0.07473, -0.8844, 0.411, 0.03579, -0.9109, 0.4366, -0.1647, -0.8844, 0.4451, -0.05784, -0.8936, 0.4607, -0.07473, -0.8844, 0.5127, 0.7851, -0.3475, 0.4864, 0.8028, -0.3449, 0.7584, 0.5476, -0.3536, 0.3688, -0.1469, -0.9178, 0.3559, 0.06621, -0.9322, -0.08398, -2.328e-05, -0.9965, 0.3217, -0.1425, -0.9361, 0.3688, -0.1469, -0.9178, 0.4059, -0.09881, -0.9086, 0.4451, -0.05784, -0.8936, 0.4366, -0.1647, -0.8844, 0.4114, 0.4095, -0.8143, 0.3943, 0.4848, -0.7807, 0.3516, 0.3482, -0.869, 0.3423, 0.3739, -0.862, 0.51, 0.5015, -0.6989, 0.05717, 0.4689, -0.8814, 0.3943, 0.4848, -0.7807, 0.4114, 0.4095, -0.8143, 0.3739, 0.8853, -0.2766, 0.3739, 0.8853, -0.2766, 0.3739, 0.8853, -0.2766, 0.3739, 0.8853, -0.2766, 0.05717, 0.4689, -0.8814, -0.4062, 0.4676, -0.7851, -0.507, 0.2539, -0.8237, -0.2436, 0.2582, -0.9349, -0.2436, 0.2582, -0.9349, -0.507, 0.2539, -0.8237, -0.08398, -2.328e-05, -0.9965, -0.1565, -0.01538, -0.9876, 0.2122, 0.1395, -0.9672, -0.08398, -2.328e-05, -0.9965, 0.3559, 0.06621, -0.9322, 0.411, 0.03579, -0.9109, 0.02975, -0.08145, -0.9962, -0.001732, -0.04414, -0.999, -0.08398, -2.328e-05, -0.9965, 0.2122, 0.1395, -0.9672, -0.001732, -0.04414, -0.999, 0.007017, -0.03816, -0.9992, -0.1565, -0.01538, -0.9876, -0.08398, -2.328e-05, -0.9965, 0.01262, -0.06486, -0.9978, -0.001732, -0.04414, -0.999, 0.02975, -0.08145, -0.9962, 0.001499, -0.09121, -0.9958, 0.02158, -0.04359, -0.9988, 0.004922, -0.04504, -0.999, -0.001732, -0.04414, -0.999, 0.01262, -0.06486, -0.9978, -0.2421, -0.5606, -0.7919, -0.316, -0.6536, -0.6878, -0.4133, -0.7156, -0.5631, -0.2421, -0.5606, -0.7919, 0.007017, -0.03816, -0.9992, -0.001732, -0.04414, -0.999, 0.004922, -0.04504, -0.999, -0.009108, -0.04625, -0.9989, -0.4133, -0.7156, -0.5631, -0.316, -0.6536, -0.6878, -0.4694, -0.8202, -0.3272, -0.5266, -0.8122, -0.2511, 0.7288, -0.6675, 0.1525, 0.7603, -0.6429, 0.09292, 0.7107, -0.6949, 0.1095, 0.2078, -0.8027, -0.559, -0.388, -0.8995, -0.2007, 0.1921, -0.7964, -0.5734, 0.2078, -0.8027, -0.559, 0.3236, -0.1148, -0.9392, 0.2119, -0.1181, -0.9701, -0.1565, -0.01538, -0.9876, 0.007017, -0.03816, -0.9992, 0.1921, -0.7964, -0.5734, -0.004212, -0.7873, -0.6166, 0.2118, -0.609, -0.7643, 0.2118, -0.609, -0.7643, -0.004212, -0.7873, -0.6166, 0.1921, -0.7964, -0.5734, -0.388, -0.8995, -0.2007, -0.2063, -0.8518, -0.4815, 0.4096, -0.02626, -0.9119, 0.3458, -0.01238, -0.9382, 0.4907, -0.09822, -0.8657, 0.3236, -0.1148, -0.9392, 0.5454, -0.09295, -0.833, 0.4096, -0.02626, -0.9119, 0.3236, -0.1148, -0.9392, 0.3458, -0.01238, -0.9382, 0.4096, -0.02626, -0.9119, 0.1239, 0.02386, -0.992, 0.07757, 0.014, -0.9969, 0.07757, 0.014, -0.9969, 0.00763, 0.02244, -0.9997, 0.02046, -0.02254, -0.9995, -0.09555, 0.1517, -0.9838, 0.02046, -0.02254, -0.9995, -0.2006, 0.03902, -0.9789, -0.09555, 0.1517, -0.9838, -0.2665, 0.1927, -0.9444, -0.1606, 0.2624, -0.9515, -0.2006, 0.03902, -0.9789, -0.637, -0.497, -0.5893, -0.4415, -0.6519, -0.6166, -0.5431, -0.7712, -0.3321, -0.6587, -0.6751, -0.3323, -0.637, -0.497, -0.5893, -0.6587, -0.6751, -0.3323, -0.6691, -0.4979, -0.5518, -0.2063, -0.8518, -0.4815, -0.5431, -0.7712, -0.3321, -0.4415, -0.6519, -0.6166, -0.004212, -0.7873, -0.6166, -0.5431, -0.7712, -0.3321, -0.2063, -0.8518, -0.4815, -0.388, -0.8995, -0.2007, -0.004212, -0.7873, -0.6166, -0.4415, -0.6519, -0.6166, -0.3074, -0.7216, -0.6203, 0.1239, 0.02386, -0.992, 0.008329, 0.05209, -0.9986, 0.00763, 0.02244, -0.9997, 0.07757, 0.014, -0.9969, 0.6538, 0.4746, -0.5893, 0.6538, 0.4746, -0.5893, 0.6457, 0.482, -0.5923, 0.6478, 0.4801, -0.5915, 0.6478, 0.4801, -0.5915, 0.6457, 0.482, -0.5923, 0.6401, 0.487, -0.5942, 0.6401, 0.487, -0.5942, 0.345, -0.04178, -0.9377, 0.5138, -0.1566, -0.8435, 0.6338, 0.01173, -0.7734, 0.3924, 0.07466, -0.9168, -0.09555, 0.1517, -0.9838, -0.1627, 0.2492, -0.9547, -0.2118, 0.2541, -0.9437, -0.1788, 0.2424, -0.9536, -0.4246, 0.8513, -0.3081, -0.4277, 0.8463, -0.3174, -0.428, 0.8463, -0.3171, -0.4255, 0.8522, -0.3045, 0.6839, 0.2589, -0.6821, 0.3924, 0.07466, -0.9168, 0.6338, 0.01173, -0.7734, 0.6849, 0.2551, -0.6825, 0.3924, 0.07466, -0.9168, 0.1202, 0.1229, -0.9851, 0.08328, 0.1072, -0.9907, 0.345, -0.04178, -0.9377, 0.1202, 0.1229, -0.9851, -0.2436, 0.2582, -0.9349, 0.01594, 0.1385, -0.9902, 0.08328, 0.1072, -0.9907, 0.3236, -0.1148, -0.9392, 0.4907, -0.09822, -0.8657, 0.2119, -0.1181, -0.9701, 0.2098, 0.4717, -0.8564, 0.2097, 0.3887, -0.8972, 0.3924, 0.07466, -0.9168, 0.1781, 0.3547, -0.9179, 0.3924, 0.07466, -0.9168, 0.2097, 0.3887, -0.8972, 0.1202, 0.1229, -0.9851, 0.2097, 0.3887, -0.8972, 0.05717, 0.4689, -0.8814, -0.2436, 0.2582, -0.9349, 0.1202, 0.1229, -0.9851, 0.2098, 0.4717, -0.8564, 0.3943, 0.4848, -0.7807, 0.05717, 0.4689, -0.8814, 0.2097, 0.3887, -0.8972, -0.7239, 0.6896, 0.01889, -0.6437, 0.7607, 0.08348, -0.6898, 0.7173, 0.09794, -0.6898, 0.7173, 0.09794, -0.6437, 0.7607, 0.08348, -0.6003, 0.7915, 0.1152])] * 3)])

# ---- objects
ob_rock_medium_3 = bpy.data.objects.new('Rock_Medium_3', me_cube_002_retopology_001)
ob_rock_medium_3_1 = bpy.data.objects.new('rock_medium_3', None)

# ---- transforms, parenting, visibility, modifiers, constraints
ob_rock_medium_3.parent = ob_rock_medium_3_1
ob_rock_medium_3.location = (0.0, 0.0, 0.0)
ob_rock_medium_3.rotation_euler = (-2.821e-07, 0.0, 0.0)
ob_rock_medium_3.color = (0.8, 0.8, 0.8, 1.0)
ob_rock_medium_3_1.location = (0.0, 0.0, 0.0)
ob_rock_medium_3_1.empty_display_size = 0.5

# ---- collection membership
scene.collection.objects.link(ob_rock_medium_3)
scene.collection.objects.link(ob_rock_medium_3_1)

# ---- scene / render settings (as saved in the file)
scene.frame_start = 1; scene.frame_end = 250; scene.frame_set(1)
scene.render.engine = 'BLENDER_EEVEE_NEXT'
scene.render.bake_bias = 0.0
scene.render.bake_samples = 0
scene.cycles.sampling_pattern = 'TABULATED_SOBOL'
scene.eevee.use_volume_custom_range = False
bpy.context.view_layer.update()

# ---- added for rendering (the .blend has no active camera and no usable light): camera, sun + grey world if the file has none
cam_auto = bpy.data.cameras.new('AutoCamera')
cam_auto.lens = 50.0
cam_auto.sensor_width = 36.0
cam_auto.clip_end = 1000.0
ob_auto_camera = bpy.data.objects.new('AutoCamera', cam_auto)
scene.collection.objects.link(ob_auto_camera)
ob_auto_camera.location = (4.88073, -6.84156, 4.83847)
ob_auto_camera.rotation_euler = (1.09748, -7.21219e-08, 0.694738)
scene.camera = ob_auto_camera
light_auto_sun = bpy.data.lights.new('AutoSun', 'SUN')
light_auto_sun.energy = 3.0
light_auto_sun.angle = 0.0523599
ob_auto_sun = bpy.data.objects.new('AutoSun', light_auto_sun)
scene.collection.objects.link(ob_auto_sun)
ob_auto_sun.rotation_euler = (0.872665, 0.174533, 0.523599)
if scene.world is None:
    world_auto = bpy.data.worlds.new('AutoWorld')
    world_auto.color = (0.3, 0.3, 0.3)
    scene.world = world_auto
bpy.context.view_layer.update()
